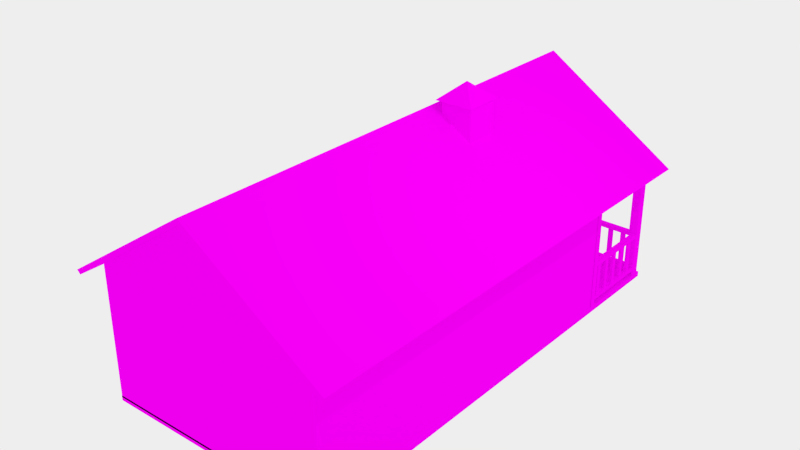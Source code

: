 # Source: casinha.blend  (saved by Blender 2.78.0; exported with 4.5.12 LTS)
import bpy
from mathutils import Matrix  # noqa: F401  (used for matrix-valued properties, if any)

bpy.ops.wm.read_factory_settings(use_empty=True)
scene = bpy.context.scene
scene.name = 'Scene'

# ---- collections
col_collection_1 = bpy.data.collections.new('Collection 1'); scene.collection.children.link(col_collection_1)

# ---- images (referenced by path relative to the original .blend; pixels are not part of the script)
import os
ASSET_DIR = os.environ.get("B2B_ASSET_DIR", "")  # directory of the original .blend (textures are referenced by path, not embedded)
HERE = os.path.dirname(os.path.abspath(__file__))  # packed textures are extracted next to this script under _unpacked/

def load_image(name, relpath, width, height, colorspace="sRGB"):
    """Load a texture the original file referenced (path relative to the .blend, or extracted next to this script)."""
    p = next((c for c in (os.path.join(HERE, relpath), os.path.join(ASSET_DIR, relpath)) if relpath and os.path.exists(c)), "")
    if p:
        img = bpy.data.images.load(p, check_existing=True)
        img.name = name
    else:  # same state as the original file: an image datablock whose file is absent (Cycles renders it pink)
        img = bpy.data.images.new(name, width, height)
        img.source = "FILE"
        img.filepath = "//" + (relpath or name)
    img.colorspace_settings.name = colorspace
    return img
img_casinha_jpg = load_image('casinha.jpg', 'casinha.jpg', 1024, 1024, 'sRGB')

# ---- materials (node trees are filled in below, after node groups)
mat_material = bpy.data.materials.new('Material')
mat_material.alpha_threshold = 0.0
mat_material.roughness = 0.5

# ---- material node trees
mat_material.use_nodes = True; mat_material.node_tree.nodes.clear()
_N = mat_material.node_tree.nodes; _L = mat_material.node_tree.links
n0 = _N.new('ShaderNodeOutputMaterial'); n0.name = 'Material Output'; n0.location = (300, 300)
n1 = _N.new('ShaderNodeBsdfDiffuse'); n1.name = 'Diffuse BSDF'; n1.location = (10, 300)
n2 = _N.new('ShaderNodeTexImage'); n2.name = 'Image Texture'; n2.location = (-180, 300)
n2.width = 140
n2.image = img_casinha_jpg
_L.new(n1.outputs[0], n0.inputs[0])
_L.new(n2.outputs[0], n1.inputs[0])
n0.is_active_output = True

# ---- world
world_world = bpy.data.worlds.new('World'); scene.world = world_world
world_world.use_nodes = True; world_world.node_tree.nodes.clear()
_N = world_world.node_tree.nodes; _L = world_world.node_tree.links
n0 = _N.new('ShaderNodeOutputWorld'); n0.name = 'World Output'; n0.location = (300, 300)
n1 = _N.new('ShaderNodeBackground'); n1.name = 'Background'; n1.location = (10, 300)
n1.inputs[0].default_value = (0.855, 0.855, 0.855, 1.0)
_L.new(n1.outputs[0], n0.inputs[0])
n0.is_active_output = True
world_world.color = (0.05088, 0.05088, 0.05088)
world_world.use_sun_shadow = False
world_world.sun_shadow_jitter_overblur = 0.0
world_world.cycles.sampling_method = 'NONE'
world_world.cycles.sample_map_resolution = 256

# ---- lights
light_lamp = bpy.data.lights.new('Lamp', 'POINT')
light_lamp.transmission_factor = 0.0
light_lamp.cutoff_distance = 30.0
light_lamp.energy = 100.0
light_lamp.shadow_buffer_clip_start = 1.001
light_lamp.shadow_soft_size = 0.1
light_lamp.shadow_maximum_resolution = 0.006
light_lamp.use_absolute_resolution = True
light_lamp.cycles.use_multiple_importance_sampling = False

# ---- meshes
me_cottage_house = bpy.data.meshes.new('Cottage_House')
me_cottage_house.from_pydata([(-1.52, -2.511, 0.09145), (1.551, -2.511, 0.09145), (1.551, -2.511, 0.1586), (-1.52, -2.511, 0.1586), (1.551, 3.732, 0.1586), (-1.52, 3.732, 0.1586), (1.551, 3.732, 0.09145), (-1.52, 3.732, 0.09145), (-0.9649, 3.606, 2.255), (-0.8282, 3.606, 2.351), (-0.1619, 3.606, 2.351), (-0.1619, 3.606, 2.255), (-0.0469, 3.606, 2.255), (-0.0469, 3.606, 2.351), (0.04601, 3.606, 2.351), (0.04601, 3.606, 2.255), (0.1604, 3.606, 2.351), (0.1604, 3.606, 2.255), (-0.1619, 3.68, 2.351), (-0.8282, 3.68, 2.351), (-0.1619, 3.68, 2.255), (-0.9649, 3.68, 2.255), (-0.0469, 3.68, 2.351), (0.04601, 3.68, 2.351), (0.04601, 3.68, 2.255), (-0.0469, 3.68, 2.255), (0.1604, 3.68, 2.351), (0.1604, 3.68, 2.255), (0.8532, 3.606, 2.351), (0.8532, 3.68, 2.351), (1.006, 3.68, 2.255), (1.006, 3.606, 2.255), (-0.0469, 3.606, 2.882), (0.04601, 3.606, 2.882), (0.04601, 3.68, 2.882), (-0.0469, 3.68, 2.882), (0.3614, 3.606, 2.658), (0.4554, 3.606, 2.635), (0.4554, 3.68, 2.635), (0.3614, 3.68, 2.658), (-0.4325, 3.606, 2.629), (-0.353, 3.606, 2.656), (-0.353, 3.68, 2.656), (-0.4325, 3.68, 2.629), (1.176, -2.335, -0.001475), (1.431, -2.335, -0.001475), (1.431, -2.335, 0.08921), (1.176, -2.335, 0.08921), (1.176, 3.633, 0.08921), (1.431, 3.633, 0.08921), (1.431, 3.633, -0.001475), (1.176, 3.633, -0.001475), (-0.1272, -2.335, -0.001475), (0.1274, -2.335, -0.001475), (0.1274, -2.335, 0.08921), (-0.1272, -2.335, 0.08921), (-0.1272, 3.633, 0.08921), (0.1274, 3.633, 0.08921), (0.1274, 3.633, -0.001475), (-0.1272, 3.633, -0.001475), (-1.422, -2.335, -0.001475), (-1.168, -2.335, -0.001475), (-1.168, -2.335, 0.08921), (-1.422, -2.335, 0.08921), (-1.422, 3.633, 0.08921), (-1.168, 3.633, 0.08921), (-1.168, 3.633, -0.001475), (-1.422, 3.633, -0.001475), (1.781, -2.673, 1.712), (0.001518, -2.673, 2.879), (0.001518, 3.716, 2.879), (1.781, 3.716, 1.712), (1.825, 3.716, 1.757), (0.001605, 3.716, 2.947), (0.001605, -2.673, 2.947), (1.825, -2.673, 1.757), (-1.733, -2.673, 1.716), (-1.733, 3.716, 1.716), (-1.778, 3.716, 1.761), (-1.778, -2.673, 1.761), (1.546, 2.504, 1.877), (0.3636, 2.504, 2.644), (0.3636, 2.504, 2.601), (0.3634, 2.504, 2.051), (0.3633, 2.504, 1.877), (-1.513, 2.504, 1.877), (-1.513, -2.511, 1.877), (-0.3672, -2.511, 2.635), (0.00159, -2.511, 2.879), (0.00159, 2.504, 2.879), (-0.366, 2.504, 2.636), (-0.3657, -2.511, 1.877), (-0.366, -2.511, 2.052), (-0.3671, -2.511, 2.598), (1.546, -2.511, 1.877), (0.364, -2.511, 2.644), (-0.366, 2.504, 2.6), (-0.3657, 2.504, 1.877), (-0.3657, 2.504, 2.053), (0.2784, 2.504, 2.115), (0.2786, 2.504, 2.537), (-0.2807, 2.504, 2.536), (-0.2806, 2.504, 2.117), (0.3639, -2.511, 2.601), (0.3637, -2.511, 1.877), (0.3637, -2.511, 2.051), (-0.2808, -2.511, 2.116), (0.2787, -2.511, 2.115), (0.2789, -2.511, 2.537), (-0.2816, -2.511, 2.534), (-0.3655, 2.504, 0.1358), (-0.3655, 2.504, 0.4536), (-0.6259, 2.504, 0.4536), (-1.266, 2.504, 0.4536), (-1.516, 2.504, 0.4536), (-1.516, 2.504, 0.1358), (-0.3655, -2.511, 0.4536), (-1.516, -2.511, 0.4536), (-1.516, -2.511, 0.1358), (-0.3655, -2.511, 0.1358), (-1.516, 1.628, 0.4536), (-1.516, 0.863, 0.4536), (-1.516, -0.8872, 0.4536), (-1.516, -1.636, 0.4536), (1.543, -1.636, 0.4536), (1.543, -2.511, 0.4536), (1.543, -2.511, 0.1358), (1.543, 2.504, 0.1358), (1.543, 2.504, 0.4536), (1.543, 1.628, 0.4536), (1.543, 0.863, 0.4536), (1.543, -0.8872, 0.4536), (1.543, -1.636, 1.877), (1.543, -2.511, 1.877), (1.543, -2.511, 1.379), (1.543, -1.636, 1.379), (1.543, -0.8872, 1.379), (1.543, 0.863, 1.379), (1.543, 1.628, 1.379), (1.543, 2.504, 1.379), (1.543, 2.504, 1.877), (1.543, 1.628, 1.877), (1.543, 0.863, 1.877), (1.543, -0.8872, 1.877), (-1.516, -2.511, 1.877), (-1.516, -2.511, 1.379), (-0.3655, -2.511, 1.379), (0.3641, -2.511, 1.379), (-1.516, -1.636, 1.379), (-1.516, -0.8872, 1.379), (-1.516, 0.863, 1.379), (-1.516, 1.628, 1.379), (-1.516, 2.504, 1.379), (-1.516, 2.504, 1.877), (-1.516, 1.628, 1.877), (-1.516, 0.863, 1.877), (-1.516, -0.8872, 1.877), (-1.516, -1.636, 1.877), (-1.266, 2.504, 1.379), (-0.6259, 2.504, 1.379), (-0.3655, 2.504, 1.379), (0.3641, 2.504, 1.379), (0.6392, 2.504, 1.379), (1.269, 2.504, 1.379), (1.269, 2.504, 0.4536), (0.6392, 2.504, 0.4536), (0.3641, 2.504, 0.4536), (0.3641, 2.504, 0.1358), (0.3641, -2.511, 0.4536), (0.3641, -2.511, 0.1358), (1.527, 3.591, 0.7093), (1.459, 3.591, 0.7093), (1.459, 2.588, 0.7093), (1.527, 2.588, 0.7093), (1.459, 3.591, 0.764), (1.459, 2.588, 0.764), (1.527, 3.591, 0.764), (1.527, 2.588, 0.764), (1.527, 3.591, 0.2145), (1.459, 3.591, 0.2145), (1.459, 2.588, 0.2145), (1.527, 2.588, 0.2145), (1.459, 3.591, 0.2675), (1.459, 2.588, 0.2675), (1.527, 3.591, 0.2675), (1.527, 2.588, 0.2675), (1.511, 3.501, 0.262), (1.511, 3.44, 0.262), (1.511, 3.44, 0.7162), (1.511, 3.501, 0.7162), (1.477, 3.501, 0.7162), (1.477, 3.44, 0.7162), (1.477, 3.44, 0.262), (1.477, 3.501, 0.262), (1.511, 3.311, 0.262), (1.511, 3.25, 0.262), (1.511, 3.25, 0.7162), (1.511, 3.311, 0.7162), (1.477, 3.311, 0.7162), (1.477, 3.25, 0.7162), (1.477, 3.25, 0.262), (1.477, 3.311, 0.262), (1.511, 3.121, 0.262), (1.511, 3.06, 0.262), (1.511, 3.06, 0.7162), (1.511, 3.121, 0.7162), (1.477, 3.121, 0.7162), (1.477, 3.06, 0.7162), (1.477, 3.06, 0.262), (1.477, 3.121, 0.262), (1.511, 2.932, 0.262), (1.511, 2.871, 0.262), (1.511, 2.871, 0.7162), (1.511, 2.932, 0.7162), (1.477, 2.932, 0.7162), (1.477, 2.871, 0.7162), (1.477, 2.871, 0.262), (1.477, 2.932, 0.262), (1.511, 2.742, 0.262), (1.511, 2.681, 0.262), (1.511, 2.681, 0.7162), (1.511, 2.742, 0.7162), (1.477, 2.742, 0.7162), (1.477, 2.681, 0.7162), (1.477, 2.681, 0.262), (1.477, 2.742, 0.262), (0.3711, 3.619, 0.1448), (0.4468, 3.619, 0.1448), (0.4468, 3.619, 0.2145), (0.4468, 3.619, 0.2675), (0.4468, 3.619, 0.7093), (0.4468, 3.619, 0.764), (0.4468, 3.619, 0.8231), (0.3711, 3.619, 0.8231), (0.3875, 3.633, 0.8516), (0.3875, 3.671, 0.8516), (0.4304, 3.671, 0.8516), (0.4304, 3.633, 0.8516), (0.4468, 3.686, 0.2145), (0.4468, 3.686, 0.2675), (0.4468, 3.686, 0.7093), (0.4468, 3.686, 0.764), (0.4468, 3.686, 0.8231), (0.3711, 3.686, 0.8231), (0.3711, 3.686, 0.1448), (0.4468, 3.686, 0.1448), (1.432, 3.619, 0.7093), (1.432, 3.686, 0.7093), (1.432, 3.686, 0.764), (1.432, 3.619, 0.764), (1.432, 3.619, 0.2145), (1.432, 3.686, 0.2145), (1.432, 3.686, 0.2675), (1.432, 3.619, 0.2675), (0.5357, 3.634, 0.262), (0.5357, 3.634, 0.7162), (0.5957, 3.634, 0.7162), (0.5957, 3.634, 0.262), (0.5357, 3.668, 0.7162), (0.5357, 3.668, 0.262), (0.5957, 3.668, 0.262), (0.5957, 3.668, 0.7162), (0.722, 3.634, 0.262), (0.722, 3.634, 0.7162), (0.782, 3.634, 0.7162), (0.782, 3.634, 0.262), (0.722, 3.668, 0.7162), (0.722, 3.668, 0.262), (0.782, 3.668, 0.262), (0.782, 3.668, 0.7162), (0.9083, 3.634, 0.262), (0.9083, 3.634, 0.7162), (0.9683, 3.634, 0.7162), (0.9683, 3.634, 0.262), (0.9083, 3.668, 0.7162), (0.9083, 3.668, 0.262), (0.9683, 3.668, 0.262), (0.9683, 3.668, 0.7162), (1.095, 3.634, 0.262), (1.095, 3.634, 0.7162), (1.155, 3.634, 0.7162), (1.155, 3.634, 0.262), (1.095, 3.668, 0.7162), (1.095, 3.668, 0.262), (1.155, 3.668, 0.262), (1.155, 3.668, 0.7162), (1.281, 3.634, 0.262), (1.281, 3.634, 0.7162), (1.341, 3.634, 0.7162), (1.341, 3.634, 0.262), (1.281, 3.668, 0.7162), (1.281, 3.668, 0.262), (1.341, 3.668, 0.262), (1.341, 3.668, 0.7162), (-0.367, 3.619, 0.1448), (-0.367, 3.619, 0.8231), (-0.4427, 3.619, 0.8231), (-0.4427, 3.619, 0.764), (-0.4427, 3.619, 0.7093), (-0.4427, 3.619, 0.2675), (-0.4427, 3.619, 0.2145), (-0.4427, 3.619, 0.1448), (-0.3834, 3.633, 0.8516), (-0.4263, 3.633, 0.8516), (-0.4263, 3.671, 0.8516), (-0.3834, 3.671, 0.8516), (-0.4427, 3.686, 0.2145), (-0.4427, 3.686, 0.1448), (-0.367, 3.686, 0.1448), (-0.367, 3.686, 0.8231), (-0.4427, 3.686, 0.8231), (-0.4427, 3.686, 0.764), (-0.4427, 3.686, 0.7093), (-0.4427, 3.686, 0.2675), (-1.428, 3.686, 0.7093), (-1.428, 3.619, 0.7093), (-1.428, 3.686, 0.764), (-1.428, 3.619, 0.764), (-1.428, 3.686, 0.2145), (-1.428, 3.619, 0.2145), (-1.428, 3.686, 0.2675), (-1.428, 3.619, 0.2675), (-0.5316, 3.634, 0.262), (-0.5916, 3.634, 0.262), (-0.5916, 3.634, 0.7162), (-0.5316, 3.634, 0.7162), (-0.5316, 3.668, 0.7162), (-0.5916, 3.668, 0.7162), (-0.5916, 3.668, 0.262), (-0.5316, 3.668, 0.262), (-0.7179, 3.634, 0.262), (-0.7779, 3.634, 0.262), (-0.7779, 3.634, 0.7162), (-0.7179, 3.634, 0.7162), (-0.7179, 3.668, 0.7162), (-0.7779, 3.668, 0.7162), (-0.7779, 3.668, 0.262), (-0.7179, 3.668, 0.262), (-0.9042, 3.634, 0.262), (-0.9642, 3.634, 0.262), (-0.9642, 3.634, 0.7162), (-0.9042, 3.634, 0.7162), (-0.9042, 3.668, 0.7162), (-0.9642, 3.668, 0.7162), (-0.9642, 3.668, 0.262), (-0.9042, 3.668, 0.262), (-1.091, 3.634, 0.262), (-1.15, 3.634, 0.262), (-1.15, 3.634, 0.7162), (-1.091, 3.634, 0.7162), (-1.091, 3.668, 0.7162), (-1.15, 3.668, 0.7162), (-1.15, 3.668, 0.262), (-1.091, 3.668, 0.262), (-1.277, 3.634, 0.262), (-1.337, 3.634, 0.262), (-1.337, 3.634, 0.7162), (-1.277, 3.634, 0.7162), (-1.277, 3.668, 0.7162), (-1.337, 3.668, 0.7162), (-1.337, 3.668, 0.262), (-1.277, 3.668, 0.262), (-1.425, 3.591, 0.7093), (-1.492, 3.591, 0.7093), (-1.492, 2.588, 0.7093), (-1.425, 2.588, 0.7093), (-1.492, 3.591, 0.764), (-1.492, 2.588, 0.764), (-1.425, 3.591, 0.764), (-1.425, 2.588, 0.764), (-1.425, 3.591, 0.2145), (-1.492, 3.591, 0.2145), (-1.492, 2.588, 0.2145), (-1.425, 2.588, 0.2145), (-1.492, 3.591, 0.2675), (-1.492, 2.588, 0.2675), (-1.425, 3.591, 0.2675), (-1.425, 2.588, 0.2675), (-1.44, 3.501, 0.262), (-1.44, 3.44, 0.262), (-1.44, 3.44, 0.7162), (-1.44, 3.501, 0.7162), (-1.474, 3.501, 0.7162), (-1.474, 3.44, 0.7162), (-1.474, 3.44, 0.262), (-1.474, 3.501, 0.262), (-1.44, 3.311, 0.262), (-1.44, 3.25, 0.262), (-1.44, 3.25, 0.7162), (-1.44, 3.311, 0.7162), (-1.474, 3.311, 0.7162), (-1.474, 3.25, 0.7162), (-1.474, 3.25, 0.262), (-1.474, 3.311, 0.262), (-1.44, 3.121, 0.262), (-1.44, 3.06, 0.262), (-1.44, 3.06, 0.7162), (-1.44, 3.121, 0.7162), (-1.474, 3.121, 0.7162), (-1.474, 3.06, 0.7162), (-1.474, 3.06, 0.262), (-1.474, 3.121, 0.262), (-1.44, 2.932, 0.262), (-1.44, 2.871, 0.262), (-1.44, 2.871, 0.7162), (-1.44, 2.932, 0.7162), (-1.474, 2.932, 0.7162), (-1.474, 2.871, 0.7162), (-1.474, 2.871, 0.262), (-1.474, 2.932, 0.262), (-1.44, 2.742, 0.262), (-1.44, 2.681, 0.262), (-1.44, 2.681, 0.7162), (-1.44, 2.742, 0.7162), (-1.474, 2.742, 0.7162), (-1.474, 2.681, 0.7162), (-1.474, 2.681, 0.262), (-1.474, 2.742, 0.262), (1.425, 3.587, 0.1583), (1.536, 3.587, 0.1583), (1.536, 3.587, 1.884), (1.425, 3.587, 1.954), (1.425, 3.701, 1.954), (1.425, 3.701, 0.1583), (1.536, 3.701, 0.1583), (1.536, 3.701, 1.884), (-1.383, 3.701, 0.1583), (-1.494, 3.701, 0.1583), (-1.494, 3.701, 1.884), (-1.383, 3.701, 1.954), (-1.383, 3.587, 1.954), (-1.383, 3.587, 0.1583), (-1.494, 3.587, 0.1583), (-1.494, 3.587, 1.884), (1.448, 2.591, 1.93), (1.448, 2.591, 0.1459), (1.545, 2.591, 0.1459), (1.545, 2.591, 1.873), (1.545, 2.503, 0.1459), (1.545, 2.503, 1.873), (1.448, 2.503, 0.1459), (1.448, 2.503, 1.93), (-1.418, 2.591, 0.1459), (-1.515, 2.591, 0.1459), (-1.515, 2.591, 1.873), (-1.418, 2.591, 1.93), (-1.515, 2.503, 0.1459), (-1.515, 2.503, 1.873), (-1.418, 2.503, 0.1459), (-1.418, 2.503, 1.93), (0.1279, 1.158, 2.859), (0.5441, 1.158, 2.583), (0.5441, 1.158, 3.048), (0.1279, 1.158, 3.048), (0.1279, 1.572, 3.048), (0.1279, 1.572, 2.859), (0.5441, 1.572, 2.583), (0.5441, 1.572, 3.048), (0.07305, 1.617, 3.028), (0.07305, 1.106, 3.028), (0.3286, 1.362, 3.248), (0.5841, 1.106, 3.028), (0.5841, 1.617, 3.028)], [], [(0, 1, 2, 3), (3, 2, 4, 5), (5, 4, 6, 7), (7, 6, 1, 0), (1, 6, 4, 2), (7, 0, 3, 5), (8, 9, 10, 11), (12, 13, 14, 15), (15, 14, 16, 17), (9, 10, 18, 19), (19, 18, 20, 21), (22, 23, 24, 25), (23, 26, 27, 24), (21, 20, 11, 8), (25, 24, 15, 12), (24, 27, 17, 15), (20, 18, 22, 25), (11, 20, 25, 12), (10, 13, 12, 11), (16, 28, 29, 26), (27, 26, 29, 30), (17, 27, 30, 31), (16, 28, 31, 17), (13, 32, 33, 14), (14, 23, 34, 33), (23, 22, 35, 34), (22, 13, 32, 35), (14, 36, 37, 16), (16, 26, 38, 37), (26, 23, 39, 38), (23, 14, 36, 39), (10, 40, 41, 13), (13, 22, 42, 41), (22, 18, 43, 42), (18, 10, 40, 43), (44, 45, 46, 47), (48, 49, 50, 51), (51, 50, 45, 44), (45, 50, 49, 46), (51, 44, 47, 48), (52, 53, 54, 55), (56, 57, 58, 59), (59, 58, 53, 52), (53, 58, 57, 54), (59, 52, 55, 56), (60, 61, 62, 63), (64, 65, 66, 67), (67, 66, 61, 60), (61, 66, 65, 62), (67, 60, 63, 64), (68, 69, 70, 71), (71, 72, 73, 70), (72, 73, 74, 75), (75, 74, 69, 68), (75, 68, 71, 72), (69, 76, 77, 70), (70, 73, 78, 77), (73, 78, 79, 74), (74, 79, 76, 69), (76, 79, 78, 77), (80, 81, 82, 83, 84), (85, 86, 87, 88, 89, 90), (86, 91, 92, 93, 87), (94, 80, 81, 89, 88, 95), (82, 81, 89, 90, 96), (97, 98, 96, 90, 85), (99, 100, 101, 102), (84, 83, 98, 97), (93, 103, 95, 88, 87), (104, 94, 95, 103, 105), (91, 104, 105, 92), (106, 107, 108, 109), (83, 99, 102, 98), (98, 102, 101, 96), (96, 101, 100, 82), (82, 100, 99, 83), (92, 105, 107, 106), (105, 103, 108, 107), (103, 93, 109, 108), (93, 92, 106, 109), (110, 111, 112, 113, 114, 115), (116, 117, 118, 119), (115, 114, 120, 121, 122, 123, 117, 118), (124, 125, 126, 127, 128, 129, 130, 131), (132, 133, 134, 135, 136, 137, 138, 139, 140, 141, 142, 143), (133, 144, 145, 146, 147, 134), (148, 149, 150, 151, 152, 153, 154, 155, 156, 157, 144, 145), (158, 159, 160, 161, 162, 163, 139, 140, 153, 152), (127, 128, 164, 165, 166, 167), (125, 168, 169, 126), (166, 161, 160, 111, 110, 167), (116, 119, 169, 168, 147, 146), (125, 124, 135, 134), (134, 147, 168, 125), (146, 145, 117, 116), (123, 148, 145, 117), (158, 152, 114, 113), (162, 161, 166, 165), (128, 139, 163, 164), (163, 162, 165, 164), (111, 160, 159, 112), (159, 158, 113, 112), (114, 152, 151, 120), (138, 129, 128, 139), (120, 151, 150, 121), (137, 130, 129, 138), (121, 150, 149, 122), (136, 131, 130, 137), (122, 149, 148, 123), (135, 124, 131, 136), (170, 171, 172, 173), (171, 174, 175, 172), (174, 176, 177, 175), (176, 177, 173, 170), (178, 179, 180, 181), (179, 182, 183, 180), (182, 184, 185, 183), (184, 185, 181, 178), (186, 187, 188, 189), (190, 191, 192, 193), (187, 192, 191, 188), (193, 186, 189, 190), (194, 195, 196, 197), (198, 199, 200, 201), (195, 200, 199, 196), (201, 194, 197, 198), (202, 203, 204, 205), (206, 207, 208, 209), (203, 208, 207, 204), (209, 202, 205, 206), (210, 211, 212, 213), (214, 215, 216, 217), (211, 216, 215, 212), (217, 210, 213, 214), (218, 219, 220, 221), (222, 223, 224, 225), (219, 224, 223, 220), (225, 218, 221, 222), (226, 227, 228, 229, 230, 231, 232, 233), (234, 235, 236, 237), (238, 239, 240, 241, 242, 243, 244, 245), (227, 228, 238, 245), (244, 243, 233, 226), (233, 232, 237, 234), (232, 237, 236, 242), (242, 236, 235, 243), (243, 235, 234, 233), (231, 232, 242, 241), (229, 230, 240, 239), (230, 246, 247, 240), (240, 247, 248, 241), (241, 248, 249, 231), (231, 230, 246, 249), (228, 250, 251, 238), (238, 251, 252, 239), (239, 252, 253, 229), (229, 228, 250, 253), (254, 255, 256, 257), (258, 259, 260, 261), (257, 256, 261, 260), (259, 258, 255, 254), (262, 263, 264, 265), (266, 267, 268, 269), (265, 264, 269, 268), (267, 266, 263, 262), (270, 271, 272, 273), (274, 275, 276, 277), (273, 272, 277, 276), (275, 274, 271, 270), (278, 279, 280, 281), (282, 283, 284, 285), (281, 280, 285, 284), (283, 282, 279, 278), (286, 287, 288, 289), (290, 291, 292, 293), (289, 288, 293, 292), (291, 290, 287, 286), (294, 295, 296, 297, 298, 299, 300, 301), (302, 303, 304, 305), (306, 307, 308, 309, 310, 311, 312, 313), (301, 307, 306, 300), (308, 294, 295, 309), (295, 302, 303, 296), (296, 310, 304, 303), (310, 309, 305, 304), (309, 295, 302, 305), (297, 311, 310, 296), (299, 313, 312, 298), (298, 312, 314, 315), (312, 311, 316, 314), (311, 297, 317, 316), (297, 317, 315, 298), (300, 306, 318, 319), (306, 313, 320, 318), (313, 299, 321, 320), (299, 321, 319, 300), (322, 323, 324, 325), (326, 327, 328, 329), (323, 328, 327, 324), (329, 322, 325, 326), (330, 331, 332, 333), (334, 335, 336, 337), (331, 336, 335, 332), (337, 330, 333, 334), (338, 339, 340, 341), (342, 343, 344, 345), (339, 344, 343, 340), (345, 338, 341, 342), (346, 347, 348, 349), (350, 351, 352, 353), (347, 352, 351, 348), (353, 346, 349, 350), (354, 355, 356, 357), (358, 359, 360, 361), (355, 360, 359, 356), (361, 354, 357, 358), (362, 363, 364, 365), (363, 366, 367, 364), (366, 368, 369, 367), (368, 369, 365, 362), (370, 371, 372, 373), (371, 374, 375, 372), (374, 376, 377, 375), (376, 377, 373, 370), (378, 379, 380, 381), (382, 383, 384, 385), (379, 384, 383, 380), (385, 378, 381, 382), (386, 387, 388, 389), (390, 391, 392, 393), (387, 392, 391, 388), (393, 386, 389, 390), (394, 395, 396, 397), (398, 399, 400, 401), (395, 400, 399, 396), (401, 394, 397, 398), (402, 403, 404, 405), (406, 407, 408, 409), (403, 408, 407, 404), (409, 402, 405, 406), (410, 411, 412, 413), (414, 415, 416, 417), (411, 416, 415, 412), (417, 410, 413, 414), (418, 419, 420, 421), (422, 423, 424, 425), (419, 424, 425, 420), (423, 418, 421, 422), (426, 427, 428, 429), (430, 431, 432, 433), (427, 432, 433, 428), (431, 426, 429, 430), (434, 435, 436, 437), (438, 436, 437, 439), (435, 440, 441, 434), (442, 443, 444, 445), (443, 446, 447, 444), (448, 442, 445, 449), (450, 451, 452, 453), (454, 455, 456, 457), (451, 456, 457, 452), (455, 450, 453, 454), (458, 459, 460), (459, 461, 460), (461, 462, 460), (462, 458, 460)])
me_cottage_house.polygons.foreach_set('use_smooth', [0, 0, 0, 0, 0, 0, 1, 1, 1, 0, 1, 1, 1, 1, 1, 1, 1, 1, 1, 0, 1, 1, 1, 1, 0, 1, 0, 1, 0, 1, 0, 1, 0, 1, 0, 0, 0, 0, 0, 0, 0, 0, 0, 0, 0, 0, 0, 0, 0, 0, 0, 0, 0, 0, 0, 0, 0, 0, 0, 0, 1, 0, 1, 0, 1, 1, 1, 1, 1, 1, 1, 1, 1, 1, 1, 1, 1, 1, 1, 1, 1, 1, 1, 1, 1, 1, 1, 1, 1, 1, 1, 1, 1, 1, 1, 1, 1, 1, 1, 1, 1, 1, 1, 1, 1, 1, 1, 1, 1, 1, 0, 0, 0, 0, 0, 0, 0, 0, 0, 0, 0, 0, 0, 0, 0, 0, 0, 0, 0, 0, 0, 0, 0, 0, 0, 0, 0, 0, 1, 0, 1, 0, 0, 0, 0, 0, 0, 0, 0, 0, 1, 0, 1, 0, 1, 0, 1, 0, 0, 0, 0, 0, 0, 0, 0, 0, 0, 0, 0, 0, 0, 0, 0, 0, 0, 0, 0, 1, 0, 1, 0, 0, 0, 0, 0, 0, 0, 0, 0, 1, 0, 1, 0, 1, 0, 1, 0, 0, 0, 0, 0, 0, 0, 0, 0, 0, 0, 0, 0, 0, 0, 0, 0, 0, 0, 0, 0, 0, 0, 0, 0, 0, 0, 0, 0, 0, 0, 0, 0, 0, 0, 0, 0, 0, 0, 0, 0, 0, 0, 0, 0, 0, 0, 0, 0, 0, 0, 0, 0, 0, 0, 0, 0, 0, 0, 0, 0, 0, 0, 0, 0, 0, 0, 0, 0, 0])
_k = set([(8, 9), (8, 11), (8, 21), (9, 10), (10, 40), (11, 12), (12, 15), (13, 32), (13, 41), (14, 33), (14, 36), (15, 17), (16, 28), (16, 37), (17, 31), (18, 19), (18, 43), (19, 21), (20, 21), (20, 25), (22, 35), (22, 42), (23, 34), (23, 39), (24, 25), (24, 27), (26, 29), (26, 38), (27, 30), (28, 31), (29, 30), (30, 31), (32, 33), (34, 35), (36, 37), (38, 39), (40, 41), (42, 43), (80, 81), (80, 84), (81, 89), (84, 97), (85, 90), (85, 97), (86, 87), (86, 91), (87, 88), (88, 95), (89, 90), (91, 104), (94, 95), (94, 104), (110, 115), (110, 167), (114, 115), (114, 152), (115, 118), (117, 118), (117, 145), (118, 119), (119, 169), (125, 126), (125, 134), (126, 127), (126, 169), (127, 128), (127, 167), (128, 139), (132, 133), (132, 143), (133, 134), (133, 144), (139, 140), (140, 141), (140, 153), (141, 142), (142, 143), (144, 145), (144, 157), (152, 153), (153, 154), (154, 155), (155, 156), (156, 157), (226, 227), (226, 233), (227, 228), (228, 250), (229, 230), (229, 253), (230, 246), (231, 232), (231, 249), (232, 233), (238, 245), (238, 251), (239, 240), (239, 252), (240, 247), (241, 242), (241, 248), (242, 243), (243, 244), (244, 245), (246, 249), (247, 248), (250, 253), (251, 252), (294, 295), (294, 301), (295, 296), (296, 297), (297, 317), (298, 299), (298, 315), (299, 321), (300, 301), (300, 319), (306, 307), (306, 318), (307, 308), (308, 309), (309, 310), (310, 311), (311, 316), (312, 313), (312, 314), (313, 320), (314, 316), (315, 317), (318, 320), (319, 321)])
me_cottage_house.attributes.new('sharp_edge', 'BOOLEAN', 'EDGE').data.foreach_set('value', [ (min(e.vertices), max(e.vertices)) in _k for e in me_cottage_house.edges])
_uv = me_cottage_house.uv_layers.new(name='UVMap')
_uv.uv.foreach_set('vector', [0.7322, 0.1522, 0.7322, 0.2798, 0.7216, 0.2798, 0.7216, 0.1522, 0.7193, 0.1521, 0.7193, 0.2797, 0.4599, 0.2797, 0.4599, 0.1521, 0.7322, 0.1522, 0.7322, 0.2798, 0.7216, 0.2798, 0.7216, 0.1522, 0.7193, 0.1521, 0.7193, 0.2797, 0.4599, 0.2797, 0.4599, 0.1521, 0.4599, 0.2825, 0.7193, 0.2825, 0.7193, 0.2932, 0.4599, 0.2932, 0.4599, 0.2825, 0.7193, 0.2825, 0.7193, 0.2932, 0.4599, 0.2932, 0.3658, 0.8688, 0.3416, 0.8858, 0.2235, 0.8858, 0.2235, 0.8688, 0.2032, 0.8688, 0.2032, 0.8858, 0.1867, 0.8858, 0.1867, 0.8688, 0.1867, 0.8688, 0.1867, 0.8858, 0.1664, 0.8858, 0.1664, 0.8688, 0.1944, 0.8208, 0.3124, 0.8208, 0.3124, 0.8339, 0.1944, 0.8339, 0.3416, 0.8857, 0.2236, 0.8857, 0.2236, 0.8688, 0.3658, 0.8688, 0.2032, 0.8857, 0.1867, 0.8857, 0.1867, 0.8688, 0.2032, 0.8688, 0.1867, 0.8857, 0.1664, 0.8857, 0.1664, 0.8688, 0.1867, 0.8688, 0.02994, 0.8448, 0.166, 0.8448, 0.166, 0.8579, 0.02994, 0.8579, 0.1855, 0.8448, 0.2013, 0.8448, 0.2013, 0.8579, 0.1855, 0.8579, 0.2013, 0.8448, 0.2207, 0.8448, 0.2207, 0.8579, 0.2013, 0.8579, 0.2236, 0.8688, 0.2236, 0.8857, 0.2032, 0.8857, 0.2032, 0.8688, 0.166, 0.8579, 0.166, 0.8448, 0.1855, 0.8448, 0.1855, 0.8579, 0.2235, 0.8858, 0.2032, 0.8858, 0.2032, 0.8688, 0.2235, 0.8688, 0.07019, 0.8208, 0.193, 0.8208, 0.193, 0.8339, 0.07019, 0.8339, 0.1664, 0.8688, 0.1664, 0.8857, 0.04369, 0.8857, 0.01658, 0.8688, 0.2207, 0.8579, 0.2207, 0.8448, 0.364, 0.8448, 0.364, 0.8579, 0.1664, 0.8858, 0.04367, 0.8858, 0.01657, 0.8688, 0.1664, 0.8688, 0.2032, 0.8858, 0.2032, 0.9799, 0.1867, 0.9799, 0.1867, 0.8858, 0.2399, 0.7999, 0.2399, 0.813, 0.1458, 0.813, 0.1458, 0.7999, 0.1867, 0.8857, 0.2032, 0.8857, 0.2032, 0.9798, 0.1867, 0.9798, 0.2399, 0.7999, 0.2399, 0.813, 0.1458, 0.813, 0.1458, 0.7999, 0.1867, 0.8858, 0.1308, 0.9403, 0.1142, 0.9362, 0.1664, 0.8858, 0.1687, 0.7957, 0.1687, 0.7826, 0.2209, 0.7826, 0.2209, 0.7957, 0.1664, 0.8857, 0.1867, 0.8857, 0.1308, 0.9402, 0.1142, 0.9361, 0.2209, 0.7826, 0.2209, 0.7957, 0.1687, 0.7957, 0.1687, 0.7826, 0.2235, 0.8858, 0.2715, 0.935, 0.2574, 0.9399, 0.2032, 0.8858, 0.219, 0.7654, 0.219, 0.7785, 0.1711, 0.7785, 0.1711, 0.7654, 0.2032, 0.8857, 0.2236, 0.8857, 0.2715, 0.935, 0.2574, 0.9398, 0.219, 0.7654, 0.219, 0.7785, 0.1711, 0.7785, 0.1711, 0.7654, 0.2531, 0.2667, 0.2531, 0.2536, 0.2862, 0.2536, 0.2862, 0.2667, 0.2531, 0.2667, 0.2531, 0.2536, 0.2862, 0.2536, 0.2862, 0.2667, 0.252, 0.01364, 0.2874, 0.01364, 0.2874, 0.2673, 0.252, 0.2673, 0.2933, 0.2673, 0.2933, 0.01364, 0.3059, 0.01364, 0.3059, 0.2673, 0.2933, 0.2673, 0.2933, 0.01364, 0.3059, 0.01364, 0.3059, 0.2673, 0.2531, 0.2667, 0.2531, 0.2536, 0.2862, 0.2536, 0.2862, 0.2667, 0.2531, 0.2667, 0.2531, 0.2536, 0.2862, 0.2536, 0.2862, 0.2667, 0.252, 0.01364, 0.2874, 0.01364, 0.2874, 0.2673, 0.252, 0.2673, 0.2933, 0.2673, 0.2933, 0.01364, 0.3059, 0.01364, 0.3059, 0.2673, 0.2933, 0.2673, 0.2933, 0.01364, 0.3059, 0.01364, 0.3059, 0.2673, 0.2531, 0.2667, 0.2531, 0.2536, 0.2862, 0.2536, 0.2862, 0.2667, 0.2531, 0.2667, 0.2531, 0.2536, 0.2862, 0.2536, 0.2862, 0.2667, 0.252, 0.01364, 0.2874, 0.01364, 0.2874, 0.2673, 0.252, 0.2673, 0.2933, 0.2673, 0.2933, 0.01364, 0.3059, 0.01364, 0.3059, 0.2673, 0.2933, 0.2673, 0.2933, 0.01364, 0.3059, 0.01364, 0.3059, 0.2673, 0.76, 0.2109, 0.76, 0.1192, 0.968, 0.1192, 0.968, 0.2109, 0.7216, 0.3174, 0.7249, 0.3208, 0.5897, 0.409, 0.5897, 0.404, 0.76, 0.4018, 0.76, 0.3078, 0.968, 0.3078, 0.968, 0.4018, 0.725, 0.3208, 0.5897, 0.409, 0.5897, 0.404, 0.7217, 0.3174, 0.76, 0.2132, 0.76, 0.2109, 0.968, 0.2109, 0.968, 0.2132, 0.76, 0.1192, 0.76, 0.02977, 0.968, 0.02977, 0.968, 0.1192, 0.5897, 0.404, 0.5897, 0.409, 0.4577, 0.3211, 0.461, 0.3177, 0.76, 0.3078, 0.76, 0.2161, 0.968, 0.2161, 0.968, 0.3078, 0.5897, 0.409, 0.4578, 0.3211, 0.461, 0.3177, 0.5897, 0.404, 0.76, 0.02977, 0.76, 0.02748, 0.968, 0.02748, 0.968, 0.02977, 0.6831, 0.8701, 0.5785, 0.9459, 0.5785, 0.9416, 0.5784, 0.8873, 0.5784, 0.8701, 0.5173, 0.0108, 0.6691, 0.0108, 0.6691, 0.05864, 0.6691, 0.07404, 0.5173, 0.07404, 0.5173, 0.0587, 0.7077, 0.8691, 0.8092, 0.8691, 0.8092, 0.8864, 0.8091, 0.9402, 0.8091, 0.9439, 0.6691, 0.1373, 0.5173, 0.1373, 0.5173, 0.08887, 0.5173, 0.07404, 0.6691, 0.07404, 0.6691, 0.08888, 0.5785, 0.9416, 0.5785, 0.9459, 0.5464, 0.9691, 0.5139, 0.9451, 0.5139, 0.9415, 0.5139, 0.8701, 0.5139, 0.8875, 0.5139, 0.9415, 0.5139, 0.9451, 0.4124, 0.8701, 0.5709, 0.8936, 0.5709, 0.9353, 0.5215, 0.9352, 0.5215, 0.8938, 0.5784, 0.8701, 0.5784, 0.8873, 0.5139, 0.8875, 0.5139, 0.8701, 0.8091, 0.9402, 0.8738, 0.9406, 0.8738, 0.9448, 0.8417, 0.968, 0.8091, 0.9439, 0.8738, 0.8691, 0.9784, 0.8691, 0.8738, 0.9448, 0.8738, 0.9406, 0.8738, 0.8863, 0.8092, 0.8691, 0.8738, 0.8691, 0.8738, 0.8863, 0.8092, 0.8864, 0.8168, 0.8927, 0.8663, 0.8926, 0.8663, 0.9342, 0.8167, 0.934, 0.5784, 0.8873, 0.5709, 0.8936, 0.5215, 0.8938, 0.5139, 0.8875, 0.5139, 0.8875, 0.5215, 0.8938, 0.5215, 0.9352, 0.5139, 0.9415, 0.5139, 0.9415, 0.5215, 0.9352, 0.5709, 0.9353, 0.5785, 0.9416, 0.5785, 0.9416, 0.5709, 0.9353, 0.5709, 0.8936, 0.5784, 0.8873, 0.8092, 0.8864, 0.8738, 0.8863, 0.8663, 0.8926, 0.8168, 0.8927, 0.8738, 0.8863, 0.8738, 0.9406, 0.8663, 0.9342, 0.8663, 0.8926, 0.8738, 0.9406, 0.8091, 0.9402, 0.8167, 0.934, 0.8663, 0.9342, 0.8091, 0.9402, 0.8092, 0.8864, 0.8168, 0.8927, 0.8167, 0.934, 0.514, 0.6982, 0.514, 0.7295, 0.4909, 0.7295, 0.4343, 0.7295, 0.4122, 0.7295, 0.4122, 0.6982, 0.8093, 0.7285, 0.7075, 0.7285, 0.7075, 0.6971, 0.8093, 0.6971, 0.9735, 0.4359, 0.9735, 0.4754, 0.8826, 0.4754, 0.8033, 0.4754, 0.6219, 0.4754, 0.5443, 0.4754, 0.4535, 0.4754, 0.4535, 0.4359, 0.5445, 0.4752, 0.4538, 0.4752, 0.4538, 0.4357, 0.9737, 0.4357, 0.9737, 0.4752, 0.8829, 0.4752, 0.8036, 0.4752, 0.6221, 0.4752, 0.5445, 0.6521, 0.4538, 0.6521, 0.4538, 0.5901, 0.5445, 0.5901, 0.6221, 0.5901, 0.8036, 0.5901, 0.8829, 0.5901, 0.9737, 0.5901, 0.9737, 0.6521, 0.8829, 0.6521, 0.8036, 0.6521, 0.6221, 0.6521, 0.9782, 0.8691, 0.7075, 0.8691, 0.7075, 0.8198, 0.8093, 0.8198, 0.8738, 0.8198, 0.9782, 0.8198, 0.5443, 0.5903, 0.6219, 0.5903, 0.8033, 0.5903, 0.8826, 0.5903, 0.9735, 0.5903, 0.9735, 0.6523, 0.8826, 0.6523, 0.8033, 0.6523, 0.6219, 0.6523, 0.5443, 0.6523, 0.4535, 0.6523, 0.4535, 0.5903, 0.4343, 0.8209, 0.4909, 0.8209, 0.514, 0.8209, 0.5785, 0.8209, 0.6029, 0.8209, 0.6586, 0.8209, 0.6829, 0.8209, 0.6829, 0.8701, 0.4122, 0.8701, 0.4122, 0.8209, 0.6829, 0.6982, 0.6829, 0.7295, 0.6586, 0.7295, 0.6029, 0.7295, 0.5785, 0.7295, 0.5785, 0.6982, 0.9782, 0.7285, 0.8738, 0.7285, 0.8738, 0.6971, 0.9782, 0.6971, 0.5785, 0.7295, 0.5785, 0.8209, 0.514, 0.8209, 0.514, 0.7295, 0.514, 0.6982, 0.5785, 0.6982, 0.8093, 0.7285, 0.8093, 0.6971, 0.8738, 0.6971, 0.8738, 0.7285, 0.8738, 0.8198, 0.8093, 0.8198, 0.4538, 0.4752, 0.5445, 0.4752, 0.5445, 0.5901, 0.4538, 0.5901, 0.9782, 0.8198, 0.8738, 0.8198, 0.8738, 0.7285, 0.9782, 0.7285, 0.8093, 0.8198, 0.7075, 0.8198, 0.7075, 0.7285, 0.8093, 0.7285, 0.5443, 0.4754, 0.5443, 0.5903, 0.4535, 0.5903, 0.4535, 0.4754, 0.4343, 0.8209, 0.4122, 0.8209, 0.4122, 0.7295, 0.4343, 0.7295, 0.6029, 0.8209, 0.5785, 0.8209, 0.5785, 0.7295, 0.6029, 0.7295, 0.6829, 0.7295, 0.6829, 0.8209, 0.6586, 0.8209, 0.6586, 0.7295, 0.6586, 0.8209, 0.6029, 0.8209, 0.6029, 0.7295, 0.6586, 0.7295, 0.514, 0.7295, 0.514, 0.8209, 0.4909, 0.8209, 0.4909, 0.7295, 0.4909, 0.8209, 0.4343, 0.8209, 0.4343, 0.7295, 0.4909, 0.7295, 0.9735, 0.4754, 0.9735, 0.5903, 0.8826, 0.5903, 0.8826, 0.4754, 0.8829, 0.5901, 0.8829, 0.4752, 0.9737, 0.4752, 0.9737, 0.5901, 0.8826, 0.4754, 0.8826, 0.5903, 0.8033, 0.5903, 0.8033, 0.4754, 0.8036, 0.5901, 0.8036, 0.4752, 0.8829, 0.4752, 0.8829, 0.5901, 0.8033, 0.4754, 0.8033, 0.5903, 0.6219, 0.5903, 0.6219, 0.4754, 0.6221, 0.5901, 0.6221, 0.4752, 0.8036, 0.4752, 0.8036, 0.5901, 0.6219, 0.4754, 0.6219, 0.5903, 0.5443, 0.5903, 0.5443, 0.4754, 0.5445, 0.5901, 0.5445, 0.4752, 0.6221, 0.4752, 0.6221, 0.5901, 0.3291, 0.4396, 0.3291, 0.4595, 0.01588, 0.4595, 0.01588, 0.4396, 0.335, 0.42, 0.335, 0.4353, 0.01499, 0.4353, 0.01499, 0.42, 0.3291, 0.4396, 0.3291, 0.4595, 0.01588, 0.4595, 0.01588, 0.4396, 0.335, 0.4354, 0.01497, 0.4354, 0.01497, 0.4201, 0.335, 0.4201, 0.3291, 0.4639, 0.3291, 0.4837, 0.01588, 0.4837, 0.01588, 0.4639, 0.335, 0.2819, 0.335, 0.2967, 0.01499, 0.2967, 0.01499, 0.2819, 0.3291, 0.4639, 0.3291, 0.4837, 0.01588, 0.4837, 0.01588, 0.4639, 0.335, 0.2968, 0.01497, 0.2968, 0.01497, 0.282, 0.335, 0.282, 0.3314, 0.4204, 0.3146, 0.4204, 0.3146, 0.2971, 0.3314, 0.2971, 0.3314, 0.4204, 0.3146, 0.4204, 0.3146, 0.2971, 0.3314, 0.2971, 0.3138, 0.4204, 0.3044, 0.4204, 0.3044, 0.2971, 0.3138, 0.2971, 0.3138, 0.4204, 0.3044, 0.4204, 0.3044, 0.2971, 0.3138, 0.2971, 0.1735, 0.4203, 0.1567, 0.4203, 0.1567, 0.297, 0.1735, 0.297, 0.1735, 0.4203, 0.1567, 0.4203, 0.1567, 0.297, 0.1735, 0.297, 0.1842, 0.4203, 0.1748, 0.4203, 0.1748, 0.297, 0.1842, 0.297, 0.1842, 0.4203, 0.1748, 0.4203, 0.1748, 0.297, 0.1842, 0.297, 0.04326, 0.4203, 0.02645, 0.4203, 0.02645, 0.297, 0.04326, 0.297, 0.04327, 0.4203, 0.02645, 0.4203, 0.02645, 0.297, 0.04327, 0.297, 0.02567, 0.4203, 0.01632, 0.4203, 0.01632, 0.297, 0.02567, 0.297, 0.02568, 0.4203, 0.01632, 0.4203, 0.01632, 0.297, 0.02568, 0.297, 0.1735, 0.4203, 0.1567, 0.4203, 0.1567, 0.297, 0.1735, 0.297, 0.1735, 0.4203, 0.1567, 0.4203, 0.1567, 0.297, 0.1735, 0.297, 0.1842, 0.4203, 0.1748, 0.4203, 0.1748, 0.297, 0.1842, 0.297, 0.1842, 0.4203, 0.1748, 0.4203, 0.1748, 0.297, 0.1842, 0.297, 0.3314, 0.4204, 0.3146, 0.4204, 0.3146, 0.2971, 0.3314, 0.2971, 0.3314, 0.4204, 0.3146, 0.4204, 0.3146, 0.2971, 0.3314, 0.2971, 0.3138, 0.4204, 0.3044, 0.4204, 0.3044, 0.2971, 0.3138, 0.2971, 0.3138, 0.4204, 0.3044, 0.4204, 0.3044, 0.2971, 0.3138, 0.2971, 0.3595, 0.2626, 0.335, 0.2626, 0.335, 0.282, 0.335, 0.2968, 0.335, 0.4201, 0.335, 0.4354, 0.335, 0.4519, 0.3595, 0.4519, 0.3541, 0.4746, 0.3541, 0.4631, 0.3402, 0.4631, 0.3402, 0.4746, 0.335, 0.2819, 0.335, 0.2967, 0.335, 0.42, 0.335, 0.4353, 0.335, 0.4518, 0.3596, 0.4518, 0.3596, 0.2625, 0.335, 0.2625, 0.3637, 0.2996, 0.384, 0.2996, 0.384, 0.2778, 0.3637, 0.2778, 0.3892, 0.2629, 0.3892, 0.4671, 0.4095, 0.4671, 0.4095, 0.2629, 0.3595, 0.4519, 0.335, 0.4519, 0.3403, 0.4599, 0.3542, 0.4599, 0.3348, 0.479, 0.3402, 0.4746, 0.3402, 0.4631, 0.3348, 0.4587, 0.335, 0.4518, 0.3403, 0.4598, 0.3542, 0.4598, 0.3596, 0.4518, 0.3594, 0.4587, 0.3541, 0.4631, 0.3541, 0.4746, 0.3594, 0.479, 0.3637, 0.2996, 0.384, 0.2996, 0.384, 0.2778, 0.3637, 0.2778, 0.3637, 0.3011, 0.3637, 0.434, 0.384, 0.434, 0.384, 0.3011, 0.3291, 0.4396, 0.01588, 0.4396, 0.01588, 0.4595, 0.3291, 0.4595, 0.335, 0.42, 0.01499, 0.42, 0.01499, 0.4353, 0.335, 0.4353, 0.3291, 0.4396, 0.01588, 0.4396, 0.01588, 0.4595, 0.3291, 0.4595, 0.335, 0.4354, 0.335, 0.4201, 0.01497, 0.4201, 0.01497, 0.4354, 0.3291, 0.4639, 0.01588, 0.4639, 0.01588, 0.4837, 0.3291, 0.4837, 0.335, 0.2819, 0.01499, 0.2819, 0.01499, 0.2967, 0.335, 0.2967, 0.3291, 0.4639, 0.01588, 0.4639, 0.01588, 0.4837, 0.3291, 0.4837, 0.335, 0.2968, 0.335, 0.282, 0.01497, 0.282, 0.01497, 0.2968, 0.3314, 0.4204, 0.3314, 0.2971, 0.3146, 0.2971, 0.3146, 0.4204, 0.3314, 0.4204, 0.3314, 0.2971, 0.3146, 0.2971, 0.3146, 0.4204, 0.3138, 0.4204, 0.3138, 0.2971, 0.3044, 0.2971, 0.3044, 0.4204, 0.3138, 0.4204, 0.3138, 0.2971, 0.3044, 0.2971, 0.3044, 0.4204, 0.1735, 0.4203, 0.1735, 0.297, 0.1567, 0.297, 0.1567, 0.4203, 0.1735, 0.4203, 0.1735, 0.297, 0.1567, 0.297, 0.1567, 0.4203, 0.1842, 0.4203, 0.1842, 0.297, 0.1748, 0.297, 0.1748, 0.4203, 0.1842, 0.4203, 0.1842, 0.297, 0.1748, 0.297, 0.1748, 0.4203, 0.04326, 0.4203, 0.04326, 0.297, 0.02645, 0.297, 0.02645, 0.4203, 0.04327, 0.4203, 0.04327, 0.297, 0.02645, 0.297, 0.02645, 0.4203, 0.02567, 0.4203, 0.02567, 0.297, 0.01632, 0.297, 0.01632, 0.4203, 0.02568, 0.4203, 0.02568, 0.297, 0.01632, 0.297, 0.01632, 0.4203, 0.1735, 0.4203, 0.1735, 0.297, 0.1567, 0.297, 0.1567, 0.4203, 0.1735, 0.4203, 0.1735, 0.297, 0.1567, 0.297, 0.1567, 0.4203, 0.1842, 0.4203, 0.1842, 0.297, 0.1748, 0.297, 0.1748, 0.4203, 0.1842, 0.4203, 0.1842, 0.297, 0.1748, 0.297, 0.1748, 0.4203, 0.3314, 0.4204, 0.3314, 0.2971, 0.3146, 0.2971, 0.3146, 0.4204, 0.3314, 0.4204, 0.3314, 0.2971, 0.3146, 0.2971, 0.3146, 0.4204, 0.3138, 0.4204, 0.3138, 0.2971, 0.3044, 0.2971, 0.3044, 0.4204, 0.3138, 0.4204, 0.3138, 0.2971, 0.3044, 0.2971, 0.3044, 0.4204, 0.3595, 0.2626, 0.3595, 0.4519, 0.335, 0.4519, 0.335, 0.4354, 0.335, 0.4201, 0.335, 0.2968, 0.335, 0.282, 0.335, 0.2626, 0.3541, 0.4746, 0.3402, 0.4746, 0.3402, 0.4631, 0.3541, 0.4631, 0.335, 0.2819, 0.335, 0.2625, 0.3596, 0.2625, 0.3596, 0.4518, 0.335, 0.4518, 0.335, 0.4353, 0.335, 0.42, 0.335, 0.2967, 0.3637, 0.2996, 0.3637, 0.2778, 0.384, 0.2778, 0.384, 0.2996, 0.3892, 0.2629, 0.4095, 0.2629, 0.4095, 0.4671, 0.3892, 0.4671, 0.3595, 0.4519, 0.3542, 0.4599, 0.3403, 0.4599, 0.335, 0.4519, 0.3348, 0.479, 0.3348, 0.4587, 0.3402, 0.4631, 0.3402, 0.4746, 0.335, 0.4518, 0.3596, 0.4518, 0.3542, 0.4598, 0.3403, 0.4598, 0.3594, 0.4587, 0.3594, 0.479, 0.3541, 0.4746, 0.3541, 0.4631, 0.3637, 0.2996, 0.3637, 0.2778, 0.384, 0.2778, 0.384, 0.2996, 0.3637, 0.3011, 0.384, 0.3011, 0.384, 0.434, 0.3637, 0.434, 0.3291, 0.4396, 0.3291, 0.4595, 0.01588, 0.4595, 0.01588, 0.4396, 0.335, 0.42, 0.335, 0.4353, 0.01499, 0.4353, 0.01499, 0.42, 0.3291, 0.4396, 0.3291, 0.4595, 0.01588, 0.4595, 0.01588, 0.4396, 0.335, 0.4354, 0.01497, 0.4354, 0.01497, 0.4201, 0.335, 0.4201, 0.3291, 0.4639, 0.3291, 0.4837, 0.01588, 0.4837, 0.01588, 0.4639, 0.335, 0.2819, 0.335, 0.2967, 0.01499, 0.2967, 0.01499, 0.2819, 0.3291, 0.4639, 0.3291, 0.4837, 0.01588, 0.4837, 0.01588, 0.4639, 0.335, 0.2968, 0.01497, 0.2968, 0.01497, 0.282, 0.335, 0.282, 0.3314, 0.4204, 0.3146, 0.4204, 0.3146, 0.2971, 0.3314, 0.2971, 0.3314, 0.4204, 0.3146, 0.4204, 0.3146, 0.2971, 0.3314, 0.2971, 0.3138, 0.4204, 0.3044, 0.4204, 0.3044, 0.2971, 0.3138, 0.2971, 0.3138, 0.4204, 0.3044, 0.4204, 0.3044, 0.2971, 0.3138, 0.2971, 0.1735, 0.4203, 0.1567, 0.4203, 0.1567, 0.297, 0.1735, 0.297, 0.1735, 0.4203, 0.1567, 0.4203, 0.1567, 0.297, 0.1735, 0.297, 0.1842, 0.4203, 0.1748, 0.4203, 0.1748, 0.297, 0.1842, 0.297, 0.1842, 0.4203, 0.1748, 0.4203, 0.1748, 0.297, 0.1842, 0.297, 0.04326, 0.4203, 0.02645, 0.4203, 0.02645, 0.297, 0.04326, 0.297, 0.04327, 0.4203, 0.02645, 0.4203, 0.02645, 0.297, 0.04327, 0.297, 0.02567, 0.4203, 0.01632, 0.4203, 0.01632, 0.297, 0.02567, 0.297, 0.02568, 0.4203, 0.01632, 0.4203, 0.01632, 0.297, 0.02568, 0.297, 0.1735, 0.4203, 0.1567, 0.4203, 0.1567, 0.297, 0.1735, 0.297, 0.1735, 0.4203, 0.1567, 0.4203, 0.1567, 0.297, 0.1735, 0.297, 0.1842, 0.4203, 0.1748, 0.4203, 0.1748, 0.297, 0.1842, 0.297, 0.1842, 0.4203, 0.1748, 0.4203, 0.1748, 0.297, 0.1842, 0.297, 0.3314, 0.4204, 0.3146, 0.4204, 0.3146, 0.2971, 0.3314, 0.2971, 0.3314, 0.4204, 0.3146, 0.4204, 0.3146, 0.2971, 0.3314, 0.2971, 0.3138, 0.4204, 0.3044, 0.4204, 0.3044, 0.2971, 0.3138, 0.2971, 0.3138, 0.4204, 0.3044, 0.4204, 0.3044, 0.2971, 0.3138, 0.2971, 0.3291, 0.4396, 0.3291, 0.4595, 0.01588, 0.4595, 0.01588, 0.4396, 0.335, 0.42, 0.335, 0.4353, 0.01499, 0.4353, 0.01499, 0.42, 0.3291, 0.4396, 0.3291, 0.4595, 0.01588, 0.4595, 0.01588, 0.4396, 0.335, 0.4354, 0.01497, 0.4354, 0.01497, 0.4201, 0.335, 0.4201, 0.3291, 0.4639, 0.3291, 0.4837, 0.01588, 0.4837, 0.01588, 0.4639, 0.335, 0.2819, 0.335, 0.2967, 0.01499, 0.2967, 0.01499, 0.2819, 0.3291, 0.4639, 0.3291, 0.4837, 0.01588, 0.4837, 0.01588, 0.4639, 0.335, 0.2968, 0.01497, 0.2968, 0.01497, 0.282, 0.335, 0.282, 0.3314, 0.4204, 0.3146, 0.4204, 0.3146, 0.2971, 0.3314, 0.2971, 0.3314, 0.4204, 0.3146, 0.4204, 0.3146, 0.2971, 0.3314, 0.2971, 0.3138, 0.4204, 0.3044, 0.4204, 0.3044, 0.2971, 0.3138, 0.2971, 0.3138, 0.4204, 0.3044, 0.4204, 0.3044, 0.2971, 0.3138, 0.2971, 0.1735, 0.4203, 0.1567, 0.4203, 0.1567, 0.297, 0.1735, 0.297, 0.1735, 0.4203, 0.1567, 0.4203, 0.1567, 0.297, 0.1735, 0.297, 0.1842, 0.4203, 0.1748, 0.4203, 0.1748, 0.297, 0.1842, 0.297, 0.1842, 0.4203, 0.1748, 0.4203, 0.1748, 0.297, 0.1842, 0.297, 0.04326, 0.4203, 0.02645, 0.4203, 0.02645, 0.297, 0.04326, 0.297, 0.04327, 0.4203, 0.02645, 0.4203, 0.02645, 0.297, 0.04327, 0.297, 0.02567, 0.4203, 0.01632, 0.4203, 0.01632, 0.297, 0.02567, 0.297, 0.02568, 0.4203, 0.01632, 0.4203, 0.01632, 0.297, 0.02568, 0.297, 0.1735, 0.4203, 0.1567, 0.4203, 0.1567, 0.297, 0.1735, 0.297, 0.1735, 0.4203, 0.1567, 0.4203, 0.1567, 0.297, 0.1735, 0.297, 0.1842, 0.4203, 0.1748, 0.4203, 0.1748, 0.297, 0.1842, 0.297, 0.1842, 0.4203, 0.1748, 0.4203, 0.1748, 0.297, 0.1842, 0.297, 0.3314, 0.4204, 0.3146, 0.4204, 0.3146, 0.2971, 0.3314, 0.2971, 0.3314, 0.4204, 0.3146, 0.4204, 0.3146, 0.2971, 0.3314, 0.2971, 0.3138, 0.4204, 0.3044, 0.4204, 0.3044, 0.2971, 0.3138, 0.2971, 0.3138, 0.4204, 0.3044, 0.4204, 0.3044, 0.2971, 0.3138, 0.2971, 0.3248, 0.5035, 0.3477, 0.5035, 0.3477, 0.762, 0.3248, 0.7725, 0.3248, 0.7725, 0.3248, 0.5035, 0.3477, 0.5035, 0.3477, 0.762, 0.3758, 0.5036, 0.3992, 0.5036, 0.3992, 0.7725, 0.3758, 0.7725, 0.35, 0.5035, 0.3734, 0.5035, 0.3734, 0.7725, 0.35, 0.7725, 0.3248, 0.5035, 0.3477, 0.5035, 0.3477, 0.762, 0.3248, 0.7725, 0.3248, 0.7725, 0.3248, 0.5035, 0.3477, 0.5035, 0.3477, 0.762, 0.3758, 0.5036, 0.3992, 0.5036, 0.3992, 0.7725, 0.3758, 0.7725, 0.35, 0.5035, 0.3734, 0.5035, 0.3734, 0.7725, 0.35, 0.7725, 0.09285, 0.2694, 0.09285, 0.0088, 0.1205, 0.0088, 0.1205, 0.2611, 0.1267, 0.008754, 0.1517, 0.008754, 0.1517, 0.261, 0.1267, 0.261, 0.159, 0.008754, 0.1841, 0.008754, 0.1841, 0.2693, 0.159, 0.2693, 0.09285, 0.0088, 0.1205, 0.0088, 0.1205, 0.261, 0.09285, 0.2693, 0.1267, 0.008754, 0.1517, 0.008754, 0.1517, 0.261, 0.1267, 0.261, 0.159, 0.008754, 0.1841, 0.008754, 0.1841, 0.2693, 0.159, 0.2693, 0.02407, 0.5702, 0.1344, 0.4972, 0.1344, 0.6203, 0.02407, 0.6203, 0.02412, 0.6203, 0.02412, 0.5702, 0.1345, 0.4972, 0.1345, 0.6203, 0.1387, 0.4967, 0.2486, 0.4967, 0.2486, 0.6199, 0.1387, 0.6199, 0.2582, 0.6142, 0.2582, 0.5043, 0.3083, 0.5043, 0.3083, 0.6142, 0.1388, 0.7327, 0.1388, 0.6233, 0.1935, 0.678, 0.1388, 0.6233, 0.2482, 0.6233, 0.1935, 0.678, 0.2482, 0.6233, 0.2482, 0.7327, 0.1935, 0.678, 0.2482, 0.7327, 0.1388, 0.7327, 0.1935, 0.678])
me_cottage_house.materials.append(mat_material)
me_cottage_house.use_remesh_preserve_volume = False
me_cottage_house.use_remesh_preserve_attributes = False
me_cottage_house.use_mirror_vertex_groups = False
me_cottage_house.update()
me_cottage_house.normals_split_custom_set([tuple(v) for v in zip(*[iter([0.0, -1.0, 0.0, 0.0, -1.0, 0.0, 0.0, -1.0, 0.0, 0.0, -1.0, 0.0, 0.0, -4.058e-08, 1.0, 0.0, -4.058e-08, 1.0, 0.0, -4.058e-08, 1.0, 0.0, -4.058e-08, 1.0, 0.0, 1.0, 0.0, 0.0, 1.0, 0.0, 0.0, 1.0, 0.0, 0.0, 1.0, 0.0, 0.0, 4.296e-08, -1.0, 0.0, 4.296e-08, -1.0, 0.0, 4.296e-08, -1.0, 0.0, 4.296e-08, -1.0, 1.0, -4.9e-09, 0.0, 1.0, -4.9e-09, 0.0, 1.0, -4.9e-09, 0.0, 1.0, -4.9e-09, 0.0, -1.0, -5.552e-09, 0.0, -1.0, -5.552e-09, 0.0, -1.0, -5.552e-09, 0.0, -1.0, -5.552e-09, 0.0, 0.0, 1.0, 3.392e-06, 0.0, 1.0, 3.392e-06, 0.0, 1.0, 9.715e-07, 0.0, 1.0, 1.696e-06, 0.0, 1.0, 0.0, 0.0, 1.0, 0.0, 0.0, 1.0, 0.0, 0.0, 1.0, 0.0, 0.0, 1.0, 0.0, 0.0, 1.0, 0.0, 0.0, 1.0, 0.0, 0.0, 1.0, 0.0, 0.0, 0.0, 1.0, 0.0, 0.0, 1.0, 0.0, 0.0, 1.0, 0.0, 0.0, 1.0, 0.0, 1.0, 3.392e-06, 0.0, 1.0, 9.715e-07, 0.0, 1.0, 1.696e-06, 0.0, 1.0, 3.392e-06, 0.0, 1.0, 0.0, 0.0, 1.0, 0.0, 0.0, 1.0, 0.0, 0.0, 1.0, 0.0, 0.0, 1.0, 0.0, 0.0, 1.0, 0.0, 0.0, 1.0, 0.0, 0.0, 1.0, 0.0, 0.0, 0.0, -1.0, 0.0, 0.0, -1.0, 0.0, 0.0, -1.0, 0.0, 0.0, -1.0, 0.0, 0.0, -1.0, 0.0, 0.0, -1.0, 0.0, 0.0, -1.0, 0.0, 0.0, -1.0, 0.0, 0.0, -1.0, 0.0, 0.0, -1.0, 0.0, 0.0, -1.0, 0.0, 0.0, -1.0, 0.0, 1.0, 1.696e-06, 0.0, 1.0, 9.715e-07, 0.0, 1.0, 0.0, 0.0, 1.0, 0.0, 0.0, 0.0, -1.0, 0.0, 0.0, -1.0, 0.0, 0.0, -1.0, 0.0, 0.0, -1.0, 0.0, 1.0, 9.715e-07, 0.0, 1.0, 0.0, 0.0, 1.0, 0.0, 0.0, 1.0, 1.696e-06, 0.0, 0.0, 1.0, 0.0, 0.0, 1.0, 0.0, 0.0, 1.0, 0.0, 0.0, 1.0, 0.0, 1.0, 0.0, 0.0, 1.0, 0.0, 0.0, 1.0, 0.0, 0.0, 1.0, 0.0, 0.0, 0.0, -1.0, 0.0, 0.0, -1.0, 0.0, 0.0, -1.0, 0.0, 0.0, -1.0, 0.0, 1.0, 0.0, 0.0, 1.0, 0.0, 0.0, 1.0, 0.0, 0.0, 1.0, 0.0, 0.0, 1.0, 0.0, 0.0, 1.0, 0.0, 0.0, 1.0, 0.0, 0.0, 1.0, 0.0, 1.0, 0.0, 0.0, 1.0, 0.0, 0.0, 1.0, 0.0, 0.0, 1.0, 0.0, 0.0, 0.0, 1.0, 0.0, 0.0, 1.0, 0.0, 0.0, 1.0, 0.0, 0.0, 1.0, 0.0, -1.0, 0.0, 0.0, -1.0, 0.0, 0.0, -1.0, 0.0, 0.0, -1.0, 0.0, 0.0, 0.0, 1.0, 0.0, 0.0, 1.0, 0.0, 0.0, 1.0, 0.0, 0.0, 1.0, 0.0, 0.694, 0.0, -0.7199, 0.694, 0.0, -0.7199, 0.694, 0.0, -0.7199, 0.694, 0.0, -0.7199, 0.0, 1.0, 0.0, 0.0, 1.0, 0.0, 0.0, 1.0, 0.0, 0.0, 1.0, 0.0, -0.6981, 0.0, 0.716, -0.6981, 0.0, 0.716, -0.6981, 0.0, 0.716, -0.6981, 0.0, 0.716, 0.0, 1.0, 9.715e-07, 0.0, 1.0, 0.0, 0.0, 1.0, 0.0, 0.0, 1.0, 0.0, 0.7061, 0.0, 0.7081, 0.7061, 0.0, 0.7081, 0.7061, 0.0, 0.7081, 0.7061, 0.0, 0.7081, 0.0, 1.0, 0.0, 0.0, 1.0, 9.715e-07, 0.0, 1.0, 0.0, 0.0, 1.0, 0.0, -0.7167, 0.0, -0.6974, -0.7167, 0.0, -0.6974, -0.7167, 0.0, -0.6974, -0.7167, 0.0, -0.6974, 0.0, -1.0, 0.0, 0.0, -1.0, 0.0, 0.0, -1.0, 0.0, 0.0, -1.0, 0.0, 0.0, 1.0, 0.0, 0.0, 1.0, 0.0, 0.0, 1.0, 0.0, 0.0, 1.0, 0.0, 0.0, 4.372e-08, -1.0, 0.0, 4.372e-08, -1.0, 0.0, 4.372e-08, -1.0, 0.0, 4.372e-08, -1.0, 1.0, 1.213e-09, 0.0, 1.0, 1.213e-09, 0.0, 1.0, 1.213e-09, 0.0, 1.0, 1.213e-09, 0.0, -1.0, -2.429e-09, 0.0, -1.0, -2.429e-09, 0.0, -1.0, -2.429e-09, 0.0, -1.0, -2.429e-09, 0.0, 0.0, -1.0, 0.0, 0.0, -1.0, 0.0, 0.0, -1.0, 0.0, 0.0, -1.0, 0.0, 0.0, 1.0, 0.0, 0.0, 1.0, 0.0, 0.0, 1.0, 0.0, 0.0, 1.0, 0.0, 0.0, 4.372e-08, -1.0, 0.0, 4.372e-08, -1.0, 0.0, 4.372e-08, -1.0, 0.0, 4.372e-08, -1.0, 1.0, -5.611e-10, 0.0, 1.0, -5.611e-10, 0.0, 1.0, -5.611e-10, 0.0, 1.0, -5.611e-10, 0.0, -1.0, -6.549e-10, 0.0, -1.0, -6.549e-10, 0.0, -1.0, -6.549e-10, 0.0, -1.0, -6.549e-10, 0.0, 0.0, -1.0, 0.0, 0.0, -1.0, 0.0, 0.0, -1.0, 0.0, 0.0, -1.0, 0.0, 0.0, 1.0, 0.0, 0.0, 1.0, 0.0, 0.0, 1.0, 0.0, 0.0, 1.0, 0.0, 0.0, 4.372e-08, -1.0, 0.0, 4.372e-08, -1.0, 0.0, 4.372e-08, -1.0, 0.0, 4.372e-08, -1.0, 1.0, 1.751e-09, 0.0, 1.0, 1.751e-09, 0.0, 1.0, 1.751e-09, 0.0, 1.0, 1.751e-09, 0.0, -1.0, -2.967e-09, 0.0, -1.0, -2.967e-09, 0.0, -1.0, -2.967e-09, 0.0, -1.0, -2.967e-09, 0.0, -0.5486, 5.261e-08, -0.8361, -0.5486, 5.261e-08, -0.8361, -0.5486, 5.261e-08, -0.8361, -0.5486, 5.261e-08, -0.8361, 0.0, -1.0, 3.767e-08, 0.0, -1.0, 3.767e-08, 0.0, -1.0, 3.767e-08, 0.0, -1.0, 3.767e-08, 0.5463, -5.999e-08, 0.8376, 0.5463, -5.999e-08, 0.8376, 0.5463, -5.999e-08, 0.8376, 0.5463, -5.999e-08, 0.8376, 1.053e-07, -1.0, -3.718e-06, 1.053e-07, -1.0, -3.718e-06, 1.053e-07, -1.0, -3.718e-06, 1.053e-07, -1.0, -3.718e-06, 0.7168, 5.497e-08, -0.6973, 0.7168, 5.497e-08, -0.6973, 0.7168, 5.497e-08, -0.6973, 0.7168, 5.497e-08, -0.6973, 0.5569, 3.573e-08, -0.8306, 0.5569, 3.573e-08, -0.8306, 0.5569, 3.573e-08, -0.8306, 0.5569, 3.573e-08, -0.8306, 0.0, -1.0, -3.442e-06, 0.0, -1.0, -3.442e-06, 0.0, -1.0, -3.442e-06, 0.0, -1.0, -3.442e-06, -0.5544, -6.109e-08, 0.8322, -0.5544, -6.109e-08, 0.8322, -0.5544, -6.109e-08, 0.8322, -0.5544, -6.109e-08, 0.8322, -1.076e-07, -1.0, 0.0, -1.076e-07, -1.0, 0.0, -1.076e-07, -1.0, 0.0, -1.076e-07, -1.0, 0.0, -0.7168, 3.665e-08, -0.6973, -0.7168, 3.665e-08, -0.6973, -0.7168, 3.665e-08, -0.6973, -0.7168, 3.665e-08, -0.6973, 0.0, -1.0, 6.12e-08, 0.0, -1.0, 8.506e-07, 0.0, -1.0, -1.465e-07, 0.0, -1.0, -1.3e-09, 0.0, -1.0, 5.598e-07, -0.5518, -9.079e-08, 0.834, -0.5518, -9.079e-08, 0.834, -0.5518, -9.079e-08, 0.834, -0.5518, -9.079e-08, 0.834, -0.5518, -9.079e-08, 0.834, -0.5518, -9.079e-08, 0.834, 3.776e-08, -1.0, -1.495e-07, 1.886e-08, -1.0, -7.465e-08, -8.095e-07, -1.0, -6.897e-07, -8.114e-07, -1.0, 6.641e-07, 1.188e-08, -1.0, -3.961e-07, 0.5443, -5.245e-08, 0.8389, 0.5443, -5.245e-08, 0.8389, 0.5443, -5.245e-08, 0.8389, 0.5443, -5.245e-08, 0.8389, 0.5443, -5.245e-08, 0.8389, 0.5443, -5.245e-08, 0.8389, 0.0, -1.0, -1.465e-07, 0.0, -1.0, 8.506e-07, 0.0, -1.0, 1.217e-06, 0.0, -1.0, 8.347e-07, 0.0, -1.0, -1.781e-07, 0.0, -1.0, 5.292e-07, 0.0, -1.0, -3.295e-08, 0.0, -1.0, -1.781e-07, 0.0, -1.0, 8.347e-07, 0.0, -1.0, 0.0, 0.0, -1.0, -1.029e-06, 0.0, -1.0, -1.747e-06, 0.0, -1.0, -1.746e-06, 0.0, -1.0, -1.028e-06, 0.0, -1.0, 5.598e-07, 0.0, -1.0, -1.3e-09, 0.0, -1.0, -3.295e-08, 0.0, -1.0, 5.292e-07, -8.114e-07, -1.0, 6.641e-07, 8.036e-07, -1.0, 7.802e-07, -1.091e-08, -1.0, -3.052e-07, 0.0, -1.0, -5.093e-07, 1.188e-08, -1.0, -3.961e-07, -1.721e-08, -1.0, 6.738e-08, -3.442e-08, -1.0, 1.348e-07, -1.091e-08, -1.0, -3.052e-07, 8.036e-07, -1.0, 7.802e-07, 8.072e-07, -1.0, -5.716e-07, 1.886e-08, -1.0, -7.465e-08, -1.721e-08, -1.0, 6.738e-08, 8.072e-07, -1.0, -5.716e-07, -8.095e-07, -1.0, -6.897e-07, -1.97e-06, -1.0, -2.606e-06, 1.972e-06, -1.0, -2.663e-06, 1.966e-06, -1.0, 3.087e-06, -1.979e-06, -1.0, 3.143e-06, 0.0, -1.0, -1.3e-09, 0.0, -1.0, -1.029e-06, 0.0, -1.0, -1.028e-06, 0.0, -1.0, -3.295e-08, 0.0, -1.0, -3.295e-08, 0.0, -1.0, -1.028e-06, 0.0, -1.0, -1.746e-06, 0.0, -1.0, -1.781e-07, 0.0, -1.0, -1.781e-07, 0.0, -1.0, -1.746e-06, 0.0, -1.0, -1.747e-06, 0.0, -1.0, -1.465e-07, 0.0, -1.0, -1.465e-07, 0.0, -1.0, -1.747e-06, 0.0, -1.0, -1.029e-06, 0.0, -1.0, -1.3e-09, -8.095e-07, -1.0, -6.897e-07, 8.072e-07, -1.0, -5.716e-07, 1.972e-06, -1.0, -2.663e-06, -1.97e-06, -1.0, -2.606e-06, 8.072e-07, -1.0, -5.716e-07, 8.036e-07, -1.0, 7.802e-07, 1.966e-06, -1.0, 3.087e-06, 1.972e-06, -1.0, -2.663e-06, 8.036e-07, -1.0, 7.802e-07, -8.114e-07, -1.0, 6.641e-07, -1.979e-06, -1.0, 3.143e-06, 1.966e-06, -1.0, 3.087e-06, -8.114e-07, -1.0, 6.641e-07, -8.095e-07, -1.0, -6.897e-07, -1.97e-06, -1.0, -2.606e-06, -1.979e-06, -1.0, 3.143e-06, 0.0, -1.0, 2.446e-07, 0.0, -1.0, 1.223e-07, 0.0, -1.0, 2.446e-07, 0.0, -1.0, 2.446e-07, 0.0, -1.0, 2.446e-07, 0.0, -1.0, 4.891e-07, 0.0, -1.0, 0.0, 0.0, -1.0, 0.0, 0.0, -1.0, 0.0, 0.0, -1.0, 0.0, 1.0, 0.0, 2.482e-07, 1.0, -7.351e-08, 1.241e-07, 1.0, -7.888e-08, 1.241e-07, 1.0, -2.372e-08, 1.241e-07, 1.0, -2.463e-08, 1.241e-07, 1.0, -6.229e-09, 1.241e-07, 1.0, 7.361e-08, 1.241e-07, 1.0, 0.0, 2.482e-07, 1.0, 2.425e-09, -3.069e-08, 1.0, 2.425e-09, -3.069e-08, 1.0, 4.851e-09, -6.137e-08, 1.0, 4.851e-09, -6.137e-08, 1.0, 7.593e-08, -3.069e-08, 1.0, -2.947e-09, -3.069e-08, 1.0, -3.97e-08, -3.069e-08, 1.0, 2.425e-09, -3.069e-08, 1.0, 4.123e-09, 0.0, 1.0, 4.123e-09, 0.0, 1.0, 2.061e-09, 0.0, 1.0, 2.061e-09, 0.0, 1.0, 2.061e-09, 0.0, 1.0, -4.007e-08, -5.022e-15, 1.0, -3.311e-09, -5.022e-15, 1.0, 7.557e-08, 0.0, 1.0, 4.123e-09, 0.0, 1.0, 4.123e-09, 0.0, 1.0, 4.123e-09, 0.0, 1.0, 4.123e-09, 0.0, 0.0, -1.0, 0.0, 0.0, -1.0, 0.0, 0.0, -1.0, 0.0, 0.0, -1.0, 0.0, 0.0, -1.0, 0.0, 0.0, -1.0, 0.0, 1.0, -6.229e-09, 0.0, 1.0, -2.463e-08, 0.0, 1.0, -2.372e-08, -5.022e-15, 1.0, -7.888e-08, -5.022e-15, 1.0, -7.351e-08, 0.0, 1.0, 0.0, 0.0, 1.0, 0.0, 0.0, 1.0, 0.0, 0.0, 1.0, 0.0, 0.0, 1.0, 0.0, 0.0, 1.0, 0.0, 0.0, 1.0, 7.361e-08, 0.0, 0.0, -1.0, 0.0, 0.0, -1.0, 0.0, 0.0, -1.0, 0.0, 0.0, -1.0, 0.0, 0.0, -1.0, 0.0, 0.0, -1.0, 0.0, 0.0, -1.0, 0.0, 0.0, -1.0, 0.0, 0.0, -1.0, 0.0, 0.0, -1.0, 0.0, 0.0, -1.0, -1.59e-07, 0.0, -1.0, -7.952e-08, 0.0, -1.0, -7.952e-08, 0.0, -1.0, -7.952e-08, 0.0, -1.0, -3.976e-08, 0.0, -1.0, -7.952e-08, 0.0, -1.0, 0.0, 0.0, -1.0, 0.0, 0.0, -1.0, 0.0, 0.0, -1.0, 0.0, 0.0, -1.0, -3.976e-08, 0.0, -1.0, 0.0, 0.0, -1.0, 0.0, 0.0, -1.0, 1.223e-07, 0.0, -1.0, 2.446e-07, 0.0, -1.0, -7.952e-08, 0.0, -1.0, 0.0, 0.0, -1.0, 0.0, 0.0, -1.0, 0.0, 0.0, -1.0, 0.0, 0.0, -1.0, 0.0, 0.0, -1.0, 0.0, 1.0, 2.425e-09, -3.069e-08, 1.0, 2.425e-09, -3.069e-08, 1.0, 2.061e-09, 0.0, 1.0, 2.061e-09, 0.0, 0.0, -1.0, 0.0, 0.0, -1.0, 0.0, 0.0, -1.0, 0.0, 0.0, -1.0, 0.0, 0.0, -1.0, 0.0, 0.0, -1.0, 0.0, 0.0, -1.0, 0.0, 0.0, -1.0, 0.0, 1.0, -6.229e-09, 1.241e-07, 1.0, -6.229e-09, 0.0, 1.0, 7.361e-08, 0.0, 1.0, 7.361e-08, 1.241e-07, 0.0, -1.0, 0.0, 0.0, -1.0, 0.0, 0.0, -1.0, 2.446e-07, 0.0, -1.0, 2.446e-07, 0.0, -1.0, 0.0, 0.0, -1.0, 0.0, 0.0, -1.0, -3.976e-08, 0.0, -1.0, -7.952e-08, 0.0, -1.0, -7.952e-08, 0.0, -1.0, 0.0, 0.0, -1.0, 0.0, 0.0, -1.0, -7.952e-08, 0.0, -1.0, 0.0, 0.0, -1.0, 0.0, 0.0, -1.0, -7.952e-08, 0.0, -1.0, -7.952e-08, 0.0, -1.0, 1.223e-07, 0.0, -1.0, 0.0, 0.0, -1.0, 0.0, 0.0, -1.0, 2.446e-07, 0.0, -1.0, 0.0, 0.0, -1.0, 0.0, 0.0, -1.0, 2.446e-07, 0.0, -1.0, 2.446e-07, 1.0, -7.351e-08, 1.241e-07, 1.0, -7.351e-08, 0.0, 1.0, -7.888e-08, -5.022e-15, 1.0, -7.888e-08, 1.241e-07, 1.0, -3.311e-09, -5.022e-15, 1.0, -2.947e-09, -3.069e-08, 1.0, 7.593e-08, -3.069e-08, 1.0, 7.557e-08, 0.0, 1.0, -7.888e-08, 1.241e-07, 1.0, -7.888e-08, -5.022e-15, 1.0, -2.372e-08, -5.022e-15, 1.0, -2.372e-08, 1.241e-07, 1.0, -4.007e-08, -5.022e-15, 1.0, -3.97e-08, -3.069e-08, 1.0, -2.947e-09, -3.069e-08, 1.0, -3.311e-09, -5.022e-15, 1.0, -2.372e-08, 1.241e-07, 1.0, -2.372e-08, -5.022e-15, 1.0, -2.463e-08, 0.0, 1.0, -2.463e-08, 1.241e-07, 1.0, 2.061e-09, 0.0, 1.0, 2.425e-09, -3.069e-08, 1.0, -3.97e-08, -3.069e-08, 1.0, -4.007e-08, -5.022e-15, 1.0, -2.463e-08, 1.241e-07, 1.0, -2.463e-08, 0.0, 1.0, -6.229e-09, 0.0, 1.0, -6.229e-09, 1.241e-07, 1.0, 2.061e-09, 0.0, 1.0, 2.425e-09, -3.069e-08, 1.0, 2.425e-09, -3.069e-08, 1.0, 2.061e-09, 0.0, 0.0, -5.945e-08, 1.0, 0.0, -5.945e-08, 1.0, 0.0, -5.945e-08, 1.0, 0.0, -5.945e-08, 1.0, 1.0, 0.0, 0.0, 1.0, 0.0, 0.0, 1.0, 0.0, 0.0, 1.0, 0.0, 0.0, 0.0, 5.945e-08, -1.0, 0.0, 5.945e-08, -1.0, 0.0, 5.945e-08, -1.0, 0.0, 5.945e-08, -1.0, 1.0, -2.882e-08, 0.0, 1.0, -2.882e-08, 0.0, 1.0, -2.882e-08, 0.0, 1.0, -2.882e-08, 0.0, 0.0, -2.972e-08, 1.0, 0.0, -2.972e-08, 1.0, 0.0, -2.972e-08, 1.0, 0.0, -2.972e-08, 1.0, 1.0, 1.401e-07, 0.0, 1.0, 1.401e-07, 0.0, 1.0, 1.401e-07, 0.0, 1.0, 1.401e-07, 0.0, 0.0, 5.945e-08, -1.0, 0.0, 5.945e-08, -1.0, 0.0, 5.945e-08, -1.0, 0.0, 5.945e-08, -1.0, 1.0, -1.487e-08, 0.0, 1.0, -1.487e-08, 0.0, 1.0, -1.487e-08, 0.0, 1.0, -1.487e-08, 0.0, -1.0, 0.0, 0.0, -1.0, 0.0, 0.0, -1.0, 0.0, 0.0, -1.0, 0.0, 0.0, 1.0, 0.0, 0.0, 1.0, 0.0, 0.0, 1.0, 0.0, 0.0, 1.0, 0.0, 0.0, 0.0, 1.0, 0.0, 0.0, 1.0, 0.0, 0.0, 1.0, 0.0, 0.0, 1.0, 0.0, 0.0, -1.0, 0.0, 0.0, -1.0, 0.0, 0.0, -1.0, 0.0, 0.0, -1.0, 0.0, -1.0, 2.151e-06, 0.0, -1.0, 2.151e-06, 0.0, -1.0, 2.151e-06, 0.0, -1.0, 2.151e-06, 0.0, 1.0, 5.621e-07, 0.0, 1.0, 5.621e-07, 0.0, 1.0, 5.621e-07, 0.0, 1.0, 5.621e-07, 0.0, 0.0, 1.0, 0.0, 0.0, 1.0, 0.0, 0.0, 1.0, 0.0, 0.0, 1.0, 0.0, 0.0, -1.0, 0.0, 0.0, -1.0, 0.0, 0.0, -1.0, 0.0, 0.0, -1.0, 0.0, -1.0, 0.0, 0.0, -1.0, 0.0, 0.0, -1.0, 0.0, 0.0, -1.0, 0.0, 0.0, 1.0, 0.0, 0.0, 1.0, 0.0, 0.0, 1.0, 0.0, 0.0, 1.0, 0.0, 0.0, 0.0, 1.0, 0.0, 0.0, 1.0, 0.0, 0.0, 1.0, 0.0, 0.0, 1.0, 0.0, 0.0, -1.0, 0.0, 0.0, -1.0, 0.0, 0.0, -1.0, 0.0, 0.0, -1.0, 0.0, -1.0, 0.0, 0.0, -1.0, 0.0, 0.0, -1.0, 0.0, 0.0, -1.0, 0.0, 0.0, 1.0, 0.0, 0.0, 1.0, 0.0, 0.0, 1.0, 0.0, 0.0, 1.0, 0.0, 0.0, 0.0, 1.0, 0.0, 0.0, 1.0, 0.0, 0.0, 1.0, 0.0, 0.0, 1.0, 0.0, 0.0, -1.0, 0.0, 0.0, -1.0, 0.0, 0.0, -1.0, 0.0, 0.0, -1.0, 0.0, -1.0, 0.0, 0.0, -1.0, 0.0, 0.0, -1.0, 0.0, 0.0, -1.0, 0.0, 0.0, 1.0, 5.621e-07, 0.0, 1.0, 5.621e-07, 0.0, 1.0, 5.621e-07, 0.0, 1.0, 5.621e-07, 0.0, 0.0, 1.0, 0.0, 0.0, 1.0, 0.0, 0.0, 1.0, 0.0, 0.0, 1.0, 0.0, 0.0, -1.0, 0.0, 0.0, -1.0, 0.0, 0.0, -1.0, 0.0, 0.0, -1.0, 0.0, 0.0, -1.0, 0.0, 0.0, -1.0, 0.0, 0.0, -1.0, 0.0, 0.0, -1.0, 0.0, 0.0, -1.0, 0.0, 0.0, -1.0, 0.0, 0.0, -1.0, 0.0, 0.0, -1.0, 0.0, 0.0, 0.0, -1.0, 0.0, 0.0, -1.0, 0.0, 0.0, -1.0, 0.0, 0.0, -1.0, 0.0, -1.0, 0.0, 0.0, -1.0, 0.0, 0.0, -1.0, 0.0, 0.0, -1.0, 0.0, 0.0, -1.0, 0.0, 0.0, -1.0, 0.0, 0.0, -1.0, 0.0, 0.0, -1.0, 0.0, -1.0, 0.0, 0.0, -1.0, 0.0, 0.0, -1.0, 0.0, 0.0, -1.0, 0.0, 0.0, 1.0, 0.0, 0.0, 1.0, 0.0, 0.0, 1.0, 0.0, 0.0, 1.0, 0.0, 0.0, 0.0, -0.8902, 0.4555, 0.0, -0.8902, 0.4555, 0.0, -0.8902, 0.4555, 0.0, -0.8902, 0.4555, -0.8669, 0.0, -0.4985, -0.8669, 0.0, -0.4985, -0.8669, 0.0, -0.4985, -0.8669, 0.0, -0.4985, 0.0, -0.8902, -0.4555, 0.0, -0.8902, -0.4555, 0.0, -0.8902, -0.4555, 0.0, -0.8902, -0.4555, 0.8669, 0.0, -0.4985, 0.8669, 0.0, -0.4985, 0.8669, 0.0, -0.4985, 0.8669, 0.0, -0.4985, -1.0, 0.0, 0.0, -1.0, 0.0, 0.0, -1.0, 0.0, 0.0, -1.0, 0.0, 0.0, -1.0, 0.0, 0.0, -1.0, 0.0, 0.0, -1.0, 0.0, 0.0, -1.0, 0.0, 0.0, 0.0, 0.0, 1.0, 0.0, 0.0, 1.0, 0.0, 0.0, 1.0, 0.0, 0.0, 1.0, 0.0, -1.0, 0.0, 0.0, -1.0, 0.0, 0.0, -1.0, 0.0, 0.0, -1.0, 0.0, 0.0, 0.0, -1.0, 0.0, 0.0, -1.0, 0.0, 0.0, -1.0, 0.0, 0.0, -1.0, 0.0, -1.0, 0.0, 0.0, -1.0, 0.0, 0.0, -1.0, 0.0, 0.0, -1.0, 0.0, 0.0, 0.0, 1.0, 0.0, 0.0, 1.0, 0.0, 0.0, 1.0, 0.0, 0.0, 1.0, 0.0, -1.0, 0.0, 0.0, -1.0, 0.0, 0.0, -1.0, 0.0, 0.0, -1.0, 0.0, 0.0, 0.0, -1.0, 0.0, 0.0, -1.0, 0.0, 0.0, -1.0, 0.0, 0.0, -1.0, 0.0, -1.0, 0.0, 0.0, -1.0, 0.0, 0.0, -1.0, 0.0, 0.0, -1.0, 0.0, 0.0, 1.0, 0.0, 0.0, 1.0, 0.0, 0.0, 1.0, 0.0, 0.0, 1.0, 0.0, 0.0, -1.0, 0.0, 0.0, -1.0, 0.0, 0.0, -1.0, 0.0, 0.0, -1.0, 0.0, -1.0, 0.0, 0.0, -1.0, 0.0, 0.0, -1.0, 0.0, 0.0, -1.0, 0.0, 0.0, 1.0, 0.0, 0.0, 1.0, 0.0, 0.0, 1.0, 0.0, 0.0, 1.0, 0.0, 0.0, 0.0, 1.0, 0.0, 0.0, 1.0, 0.0, 0.0, 1.0, 0.0, 0.0, 1.0, 0.0, 0.0, -1.0, 0.0, 0.0, -1.0, 0.0, 0.0, -1.0, 0.0, 0.0, -1.0, 0.0, -1.0, 0.0, 0.0, -1.0, 0.0, 0.0, -1.0, 0.0, 0.0, -1.0, 0.0, 0.0, 1.0, 0.0, 0.0, 1.0, 0.0, 0.0, 1.0, 0.0, 0.0, 1.0, 0.0, 0.0, 0.0, 1.0, 0.0, 0.0, 1.0, 0.0, 0.0, 1.0, 0.0, 0.0, 1.0, 0.0, 0.0, -1.0, 0.0, 0.0, -1.0, 0.0, 0.0, -1.0, 0.0, 0.0, -1.0, 0.0, -1.0, 0.0, 0.0, -1.0, 0.0, 0.0, -1.0, 0.0, 0.0, -1.0, 0.0, 0.0, 1.0, 0.0, 0.0, 1.0, 0.0, 0.0, 1.0, 0.0, 0.0, 1.0, 0.0, 0.0, 0.0, 1.0, 0.0, 0.0, 1.0, 0.0, 0.0, 1.0, 0.0, 0.0, 1.0, 0.0, 0.0, -1.0, 0.0, 0.0, -1.0, 0.0, 0.0, -1.0, 0.0, 0.0, -1.0, 0.0, -1.0, 0.0, 0.0, -1.0, 0.0, 0.0, -1.0, 0.0, 0.0, -1.0, 0.0, 0.0, 1.0, 0.0, 0.0, 1.0, 0.0, 0.0, 1.0, 0.0, 0.0, 1.0, 0.0, 0.0, 0.0, 1.0, 0.0, 0.0, 1.0, 0.0, 0.0, 1.0, 0.0, 0.0, 1.0, 0.0, 0.0, -1.0, 0.0, 0.0, -1.0, 0.0, 0.0, -1.0, 0.0, 0.0, -1.0, 0.0, -1.0, 0.0, 0.0, -1.0, 0.0, 0.0, -1.0, 0.0, 0.0, -1.0, 0.0, 0.0, 1.0, 0.0, 0.0, 1.0, 0.0, 0.0, 1.0, 0.0, 0.0, 1.0, 0.0, 0.0, 0.0, -1.0, 0.0, 0.0, -1.0, 0.0, 0.0, -1.0, 0.0, 0.0, -1.0, 0.0, 0.0, -1.0, 0.0, 0.0, -1.0, 0.0, 0.0, -1.0, 0.0, 0.0, -1.0, 0.0, 0.0, 0.0, -1.0, 0.0, 0.0, -1.0, 0.0, 0.0, -1.0, 0.0, 0.0, -1.0, 0.0, -1.0, 0.0, 0.0, -1.0, 0.0, 0.0, -1.0, 0.0, 0.0, -1.0, 0.0, 0.0, -1.0, 0.0, 0.0, -1.0, 0.0, 0.0, -1.0, 0.0, 0.0, -1.0, 0.0, 1.0, 0.0, 0.0, 1.0, 0.0, 0.0, 1.0, 0.0, 0.0, 1.0, 0.0, 0.0, -1.0, 0.0, 0.0, -1.0, 0.0, 0.0, -1.0, 0.0, 0.0, -1.0, 0.0, 0.0, 0.0, -0.8902, 0.4555, 0.0, -0.8902, 0.4555, 0.0, -0.8902, 0.4555, 0.0, -0.8902, 0.4555, 0.8669, 0.0, -0.4985, 0.8669, 0.0, -0.4985, 0.8669, 0.0, -0.4985, 0.8669, 0.0, -0.4985, 0.0, -0.8902, -0.4555, 0.0, -0.8902, -0.4555, 0.0, -0.8902, -0.4555, 0.0, -0.8902, -0.4555, -0.8669, 0.0, -0.4985, -0.8669, 0.0, -0.4985, -0.8669, 0.0, -0.4985, -0.8669, 0.0, -0.4985, 1.0, 0.0, 0.0, 1.0, 0.0, 0.0, 1.0, 0.0, 0.0, 1.0, 0.0, 0.0, 1.0, 0.0, 0.0, 1.0, 0.0, 0.0, 1.0, 0.0, 0.0, 1.0, 0.0, 0.0, 0.0, 0.0, 1.0, 0.0, 0.0, 1.0, 0.0, 0.0, 1.0, 0.0, 0.0, 1.0, 0.0, -1.0, 0.0, 0.0, -1.0, 0.0, 0.0, -1.0, 0.0, 0.0, -1.0, 0.0, 0.0, 0.0, -1.0, 0.0, 0.0, -1.0, 0.0, 0.0, -1.0, 0.0, 0.0, -1.0, 0.0, -1.0, 0.0, 0.0, -1.0, 0.0, 0.0, -1.0, 0.0, 0.0, -1.0, 0.0, 0.0, 0.0, 1.0, 0.0, 0.0, 1.0, 0.0, 0.0, 1.0, 0.0, 0.0, 1.0, 0.0, -1.0, 0.0, 0.0, -1.0, 0.0, 0.0, -1.0, 0.0, 0.0, -1.0, 0.0, 0.0, 0.0, -1.0, 0.0, 0.0, -1.0, 0.0, 0.0, -1.0, 0.0, 0.0, -1.0, 0.0, -1.0, 0.0, 0.0, -1.0, 0.0, 0.0, -1.0, 0.0, 0.0, -1.0, 0.0, 0.0, 1.0, 0.0, 0.0, 1.0, 0.0, 0.0, 1.0, 0.0, 0.0, 1.0, 0.0, 0.0, -1.0, 0.0, 0.0, -1.0, 0.0, 0.0, -1.0, 0.0, 0.0, -1.0, 0.0, 1.0, 0.0, 0.0, 1.0, 0.0, 0.0, 1.0, 0.0, 0.0, 1.0, 0.0, 0.0, -1.0, 0.0, 0.0, -1.0, 0.0, 0.0, -1.0, 0.0, 0.0, -1.0, 0.0, 0.0, 0.0, 1.0, 0.0, 0.0, 1.0, 0.0, 0.0, 1.0, 0.0, 0.0, 1.0, 0.0, 0.0, -1.0, 0.0, 0.0, -1.0, 0.0, 0.0, -1.0, 0.0, 0.0, -1.0, 0.0, 1.0, 0.0, 0.0, 1.0, 0.0, 0.0, 1.0, 0.0, 0.0, 1.0, 0.0, 0.0, -1.0, 0.0, 0.0, -1.0, 0.0, 0.0, -1.0, 0.0, 0.0, -1.0, 0.0, 0.0, 0.0, 1.0, 0.0, 0.0, 1.0, 0.0, 0.0, 1.0, 0.0, 0.0, 1.0, 0.0, 0.0, -1.0, 0.0, 0.0, -1.0, 0.0, 0.0, -1.0, 0.0, 0.0, -1.0, 0.0, 1.0, 0.0, 0.0, 1.0, 0.0, 0.0, 1.0, 0.0, 0.0, 1.0, 0.0, 0.0, -1.0, 0.0, 0.0, -1.0, 0.0, 0.0, -1.0, 0.0, 0.0, -1.0, 0.0, 0.0, 0.0, 1.0, 0.0, 0.0, 1.0, 0.0, 0.0, 1.0, 0.0, 0.0, 1.0, 0.0, 0.0, -1.0, 0.0, 0.0, -1.0, 0.0, 0.0, -1.0, 0.0, 0.0, -1.0, 0.0, 1.0, 0.0, 0.0, 1.0, 0.0, 0.0, 1.0, 0.0, 0.0, 1.0, 0.0, 0.0, -1.0, 0.0, 0.0, -1.0, 0.0, 0.0, -1.0, 0.0, 0.0, -1.0, 0.0, 0.0, 0.0, 1.0, 0.0, 0.0, 1.0, 0.0, 0.0, 1.0, 0.0, 0.0, 1.0, 0.0, 0.0, -1.0, 0.0, 0.0, -1.0, 0.0, 0.0, -1.0, 0.0, 0.0, -1.0, 0.0, 1.0, 0.0, 0.0, 1.0, 0.0, 0.0, 1.0, 0.0, 0.0, 1.0, 0.0, 0.0, -1.0, 0.0, 0.0, -1.0, 0.0, 0.0, -1.0, 0.0, 0.0, -1.0, 0.0, 0.0, 0.0, -5.945e-08, 1.0, 0.0, -5.945e-08, 1.0, 0.0, -5.945e-08, 1.0, 0.0, -5.945e-08, 1.0, 1.0, 0.0, 0.0, 1.0, 0.0, 0.0, 1.0, 0.0, 0.0, 1.0, 0.0, 0.0, 0.0, 5.945e-08, -1.0, 0.0, 5.945e-08, -1.0, 0.0, 5.945e-08, -1.0, 0.0, 5.945e-08, -1.0, 1.0, 5.385e-08, 0.0, 1.0, 5.385e-08, 0.0, 1.0, 5.385e-08, 0.0, 1.0, 5.385e-08, 0.0, 0.0, -2.972e-08, 1.0, 0.0, -2.972e-08, 1.0, 0.0, -2.972e-08, 1.0, 0.0, -2.972e-08, 1.0, 1.0, 0.0, 0.0, 1.0, 0.0, 0.0, 1.0, 0.0, 0.0, 1.0, 0.0, 0.0, 0.0, 5.945e-08, -1.0, 0.0, 5.945e-08, -1.0, 0.0, 5.945e-08, -1.0, 0.0, 5.945e-08, -1.0, 1.0, 9.783e-08, 0.0, 1.0, 9.783e-08, 0.0, 1.0, 9.783e-08, 0.0, 1.0, 9.783e-08, 0.0, -1.0, 0.0, 0.0, -1.0, 0.0, 0.0, -1.0, 0.0, 0.0, -1.0, 0.0, 0.0, 1.0, 0.0, 0.0, 1.0, 0.0, 0.0, 1.0, 0.0, 0.0, 1.0, 0.0, 0.0, 0.0, 1.0, 0.0, 0.0, 1.0, 0.0, 0.0, 1.0, 0.0, 0.0, 1.0, 0.0, 0.0, -1.0, 0.0, 0.0, -1.0, 0.0, 0.0, -1.0, 0.0, 0.0, -1.0, 0.0, -1.0, 0.0, 0.0, -1.0, 0.0, 0.0, -1.0, 0.0, 0.0, -1.0, 0.0, 0.0, 1.0, 1.585e-06, 0.0, 1.0, 1.585e-06, 0.0, 1.0, 1.585e-06, 0.0, 1.0, 1.585e-06, 0.0, 0.0, 1.0, 0.0, 0.0, 1.0, 0.0, 0.0, 1.0, 0.0, 0.0, 1.0, 0.0, 0.0, -1.0, 0.0, 0.0, -1.0, 0.0, 0.0, -1.0, 0.0, 0.0, -1.0, 0.0, -1.0, 0.0, 0.0, -1.0, 0.0, 0.0, -1.0, 0.0, 0.0, -1.0, 0.0, 0.0, 1.0, 0.0, 0.0, 1.0, 0.0, 0.0, 1.0, 0.0, 0.0, 1.0, 0.0, 0.0, 0.0, 1.0, 0.0, 0.0, 1.0, 0.0, 0.0, 1.0, 0.0, 0.0, 1.0, 0.0, 0.0, -1.0, 0.0, 0.0, -1.0, 0.0, 0.0, -1.0, 0.0, 0.0, -1.0, 0.0, -1.0, 0.0, 0.0, -1.0, 0.0, 0.0, -1.0, 0.0, 0.0, -1.0, 0.0, 0.0, 1.0, 0.0, 0.0, 1.0, 0.0, 0.0, 1.0, 0.0, 0.0, 1.0, 0.0, 0.0, 0.0, 1.0, 0.0, 0.0, 1.0, 0.0, 0.0, 1.0, 0.0, 0.0, 1.0, 0.0, 0.0, -1.0, 0.0, 0.0, -1.0, 0.0, 0.0, -1.0, 0.0, 0.0, -1.0, 0.0, -1.0, 0.0, 0.0, -1.0, 0.0, 0.0, -1.0, 0.0, 0.0, -1.0, 0.0, 0.0, 1.0, -5.661e-07, 0.0, 1.0, -5.661e-07, 0.0, 1.0, -5.661e-07, 0.0, 1.0, -5.661e-07, 0.0, 0.0, 1.0, 0.0, 0.0, 1.0, 0.0, 0.0, 1.0, 0.0, 0.0, 1.0, 0.0, 0.0, -1.0, 0.0, 0.0, -1.0, 0.0, 0.0, -1.0, 0.0, 0.0, -1.0, 0.0, 0.0, -1.0, 0.0, 0.0, -1.0, 0.0, 0.0, -1.0, 0.0, 0.0, -1.0, 0.0, 0.0, -1.0, 0.0, 0.0, -1.0, 0.0, 0.0, -1.0, 0.0, 0.0, -1.0, 0.0, 1.0, 0.0, 0.0, 1.0, 0.0, 0.0, 1.0, 0.0, 0.0, 1.0, 0.0, 0.0, -1.0, 0.0, 0.0, -1.0, 0.0, 0.0, -1.0, 0.0, 0.0, -1.0, 0.0, 0.0, 0.0, 1.0, 0.0, 0.0, 1.0, 0.0, 0.0, 1.0, 0.0, 0.0, 1.0, 0.0, 0.0, 1.0, 0.0, 0.0, 1.0, 0.0, 0.0, 1.0, 0.0, 0.0, 1.0, 0.0, -1.0, 0.0, 0.0, -1.0, 0.0, 0.0, -1.0, 0.0, 0.0, -1.0, 0.0, 0.0, 1.0, 0.0, 0.0, 1.0, 0.0, 0.0, 1.0, 0.0, 0.0, 1.0, 0.0, 0.0, 0.0, -1.0, 0.0, 0.0, -1.0, 0.0, 0.0, -1.0, 0.0, 0.0, -1.0, 0.0, 1.0, 0.0, 0.0, 1.0, 0.0, 0.0, 1.0, 0.0, 0.0, 1.0, 0.0, 0.0, -1.0, 0.0, 0.0, -1.0, 0.0, 0.0, -1.0, 0.0, 0.0, -1.0, 0.0, 0.0, 0.0, 1.0, 0.0, 0.0, 1.0, 0.0, 0.0, 1.0, 0.0, 0.0, 1.0, 0.0, -1.0, 0.0, 0.0, -1.0, 0.0, 0.0, -1.0, 0.0, 0.0, -1.0, 0.0, 0.0, 1.0, 0.0, 0.0, 1.0, 0.0, 0.0, 1.0, 0.0, 0.0, 1.0, 0.0, 0.0, 0.0, -1.0, 0.0, 0.0, -1.0, 0.0, 0.0, -1.0, 0.0, 0.0, -1.0, 0.0, 0.0, -1.0, 0.0, 0.0, -1.0, 0.0, 0.0, -1.0, 0.0, 0.0, -1.0, 0.0, 1.0, 0.0, 0.0, 1.0, 0.0, 0.0, 1.0, 0.0, 0.0, 1.0, 0.0, 0.0, -1.0, 0.0, 0.0, -1.0, 0.0, 0.0, -1.0, 0.0, 0.0, -1.0, 0.0, 0.0, -0.6524, 8.648e-08, 0.7579, -0.6524, 8.648e-08, 0.7579, -0.6524, 8.648e-08, 0.7579, -6.919e-07, -0.6524, 0.7579, -6.919e-07, -0.6524, 0.7579, -6.919e-07, -0.6524, 0.7579, 0.6524, 0.0, 0.7579, 0.6524, 0.0, 0.7579, 0.6524, 0.0, 0.7579, 0.0, 0.6524, 0.7579, 0.0, 0.6524, 0.7579, 0.0, 0.6524, 0.7579])] * 3)])
me_snow_covered_cottageobj = bpy.data.meshes.new('Snow covered CottageOBJ')
me_snow_covered_cottageobj.from_pydata([], [], [])
me_snow_covered_cottageobj.use_remesh_preserve_volume = False
me_snow_covered_cottageobj.use_remesh_preserve_attributes = False
me_snow_covered_cottageobj.use_mirror_vertex_groups = False
me_snow_covered_cottageobj.update()

# ---- objects
ob_cottage_house = bpy.data.objects.new('Cottage_House', me_cottage_house)
ob_snow_covered_cottageobj = bpy.data.objects.new('Snow covered CottageOBJ', me_snow_covered_cottageobj)
ob_lamp = bpy.data.objects.new('Lamp', light_lamp)

# ---- transforms, parenting, visibility, modifiers, constraints
ob_cottage_house.location = (0.0, 0.0, 0.0)
ob_cottage_house.lineart.crease_threshold = 0.0
ob_snow_covered_cottageobj.location = (0.0, 0.0, 0.0)
ob_snow_covered_cottageobj.rotation_euler = (1.571, -0.0, 0.0)
ob_snow_covered_cottageobj.lineart.crease_threshold = 0.0
ob_lamp.location = (4.076, 1.005, 5.904)
ob_lamp.rotation_euler = (0.6503, 0.05522, 1.866)
ob_lamp.lock_rotations_4d = False
ob_lamp.empty_display_type = 'ARROWS'
ob_lamp.color = (0.0, 0.0, 0.0, 0.0)
ob_lamp.hide_viewport = True
ob_lamp.lineart.crease_threshold = 0.0

# ---- collection membership
col_collection_1.objects.link(ob_cottage_house)
col_collection_1.objects.link(ob_snow_covered_cottageobj)
col_collection_1.objects.link(ob_lamp)

# ---- scene / render settings (as saved in the file)
scene.frame_start = 1; scene.frame_end = 250; scene.frame_set(0)
scene.render.engine = 'CYCLES'
scene.render.image_settings.file_format = 'JPEG'
scene.render.image_settings.color_mode = 'RGB'
scene.render.image_settings.quality = 100
scene.render.resolution_percentage = 50
scene.render.dither_intensity = 0.0
scene.cycles.use_denoising = False
scene.cycles.samples = 100
scene.cycles.sampling_pattern = 'TABULATED_SOBOL'
scene.cycles.light_sampling_threshold = 0.0
scene.cycles.use_adaptive_sampling = False
scene.cycles.use_light_tree = False
scene.cycles.blur_glossy = 0.0
scene.cycles.pixel_filter_type = 'GAUSSIAN'
scene.cycles.sample_clamp_indirect = 0.0
scene.view_settings.view_transform = 'Standard'
bpy.context.view_layer.update()

# ---- added for rendering (the .blend has no active camera): camera
cam_auto = bpy.data.cameras.new('AutoCamera')
cam_auto.lens = 50.0
cam_auto.sensor_width = 36.0
cam_auto.clip_end = 1000.0
ob_auto_camera = bpy.data.objects.new('AutoCamera', cam_auto)
scene.collection.objects.link(ob_auto_camera)
ob_auto_camera.location = (7.45804, -8.39151, 7.57079)
ob_auto_camera.rotation_euler = (1.09748, -7.21219e-08, 0.694738)
scene.camera = ob_auto_camera
bpy.context.view_layer.update()
